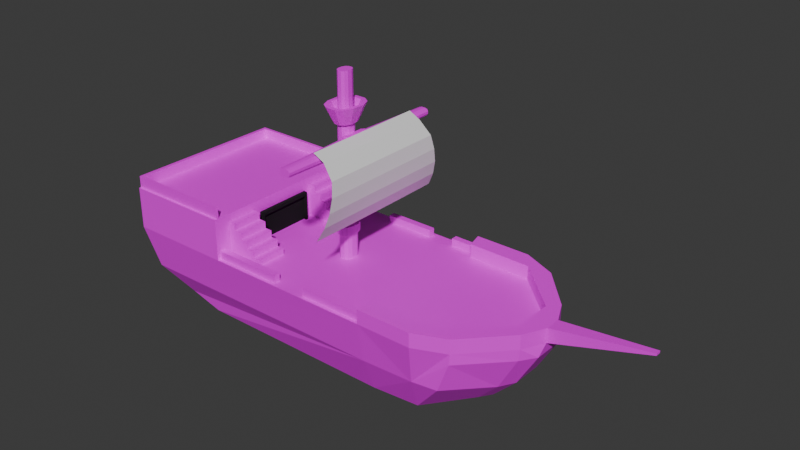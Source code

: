 # Source: navio_pequeno.blend  (saved by Blender 4.2.66; exported with 4.5.12 LTS)
import bpy
from mathutils import Matrix  # noqa: F401  (used for matrix-valued properties, if any)

bpy.ops.wm.read_factory_settings(use_empty=True)
scene = bpy.context.scene
scene.name = 'Scene'

# ---- collections
col_collection = bpy.data.collections.new('Collection'); scene.collection.children.link(col_collection)

# ---- images (referenced by path relative to the original .blend; pixels are not part of the script)
import os
ASSET_DIR = os.environ.get("B2B_ASSET_DIR", "")  # directory of the original .blend (textures are referenced by path, not embedded)
HERE = os.path.dirname(os.path.abspath(__file__))  # packed textures are extracted next to this script under _unpacked/

def load_image(name, relpath, width, height, colorspace="sRGB"):
    """Load a texture the original file referenced (path relative to the .blend, or extracted next to this script)."""
    p = next((c for c in (os.path.join(HERE, relpath), os.path.join(ASSET_DIR, relpath)) if relpath and os.path.exists(c)), "")
    if p:
        img = bpy.data.images.load(p, check_existing=True)
        img.name = name
    else:  # same state as the original file: an image datablock whose file is absent (Cycles renders it pink)
        img = bpy.data.images.new(name, width, height)
        img.source = "FILE"
        img.filepath = "//" + (relpath or name)
    img.colorspace_settings.name = colorspace
    return img
img_madeira = load_image('madeira', 'textures/navio.png', 1024, 1024, 'sRGB')

# ---- materials (node trees are filled in below, after node groups)
mat_madeira_001 = bpy.data.materials.new('madeira.001')
mat_madeira1 = bpy.data.materials.new('madeira1')
mat_preto = bpy.data.materials.new('preto')
mat_material = bpy.data.materials.new('Material')

# ---- material node trees
mat_madeira_001.use_nodes = True; mat_madeira_001.node_tree.nodes.clear()
_N = mat_madeira_001.node_tree.nodes; _L = mat_madeira_001.node_tree.links
n0 = _N.new('ShaderNodeBsdfPrincipled'); n0.name = 'Principled BSDF'; n0.location = (224, 260)
n1 = _N.new('ShaderNodeOutputMaterial'); n1.name = 'Material Output'; n1.location = (521, 182)
n2 = _N.new('ShaderNodeTexImage'); n2.name = 'Image Texture'; n2.location = (-248, 382)
n2.image = img_madeira
_L.new(n0.outputs[0], n1.inputs[0])
_L.new(n2.outputs[0], n0.inputs[0])
n1.is_active_output = True
mat_madeira1.use_nodes = True; mat_madeira1.node_tree.nodes.clear()
_N = mat_madeira1.node_tree.nodes; _L = mat_madeira1.node_tree.links
n0 = _N.new('ShaderNodeBsdfPrincipled'); n0.name = 'Principled BSDF'; n0.location = (224, 260)
n1 = _N.new('ShaderNodeOutputMaterial'); n1.name = 'Material Output'; n1.location = (521, 182)
n2 = _N.new('ShaderNodeTexImage'); n2.name = 'Image Texture.001'; n2.location = (-477, 286)
n2.image = img_madeira
_L.new(n0.outputs[0], n1.inputs[0])
_L.new(n2.outputs[0], n0.inputs[0])
n1.is_active_output = True
mat_preto.use_nodes = True; mat_preto.node_tree.nodes.clear()
_N = mat_preto.node_tree.nodes; _L = mat_preto.node_tree.links
n0 = _N.new('ShaderNodeBsdfPrincipled'); n0.name = 'Principled BSDF'; n0.location = (10, 300)
n0.inputs[0].default_value = (0.0, 0.0, 0.0, 1.0)
n0.inputs[2].default_value = 1.0
n1 = _N.new('ShaderNodeOutputMaterial'); n1.name = 'Material Output'; n1.location = (300, 300)
_L.new(n0.outputs[0], n1.inputs[0])
n1.is_active_output = True
mat_material.use_nodes = True; mat_material.node_tree.nodes.clear()
_N = mat_material.node_tree.nodes; _L = mat_material.node_tree.links
n0 = _N.new('ShaderNodeBsdfPrincipled'); n0.name = 'Principled BSDF'; n0.location = (10, 300)
n0.inputs[0].default_value = (0.8003, 0.5734, 0.3227, 1.0)
n0.inputs[2].default_value = 1.0
n1 = _N.new('ShaderNodeOutputMaterial'); n1.name = 'Material Output'; n1.location = (300, 300)
_L.new(n0.outputs[0], n1.inputs[0])
n1.is_active_output = True

# ---- world
world_world = bpy.data.worlds.new('World'); scene.world = world_world
world_world.use_nodes = True; world_world.node_tree.nodes.clear()
_N = world_world.node_tree.nodes; _L = world_world.node_tree.links
n0 = _N.new('ShaderNodeOutputWorld'); n0.name = 'World Output'; n0.location = (300, 300)
n1 = _N.new('ShaderNodeBackground'); n1.name = 'Background'; n1.location = (10, 300)
n1.inputs[0].default_value = (0.05088, 0.05088, 0.05088, 1.0)
_L.new(n1.outputs[0], n0.inputs[0])
n0.is_active_output = True
world_world.color = (0.05088, 0.05088, 0.05088)
world_world.sun_shadow_jitter_overblur = 0.0

# ---- meshes
me_plane_001 = bpy.data.meshes.new('Plane.001')
me_plane_001.from_pydata([(-1.627, -1.038, 0.02539), (0.3884, -1.038, 0.02539), (-1.627, 0.9615, 0.02539), (0.3884, 0.9615, 0.02539), (0.36, -0.756, -0.898), (0.36, 0.677, -0.898), (-1.627, 0.9615, 0.5141), (-1.627, -1.038, 0.5141), (-2.892, 0.9615, 0.5141), (-2.892, -1.038, 0.5141), (1.047, -1.038, 0.02539), (1.047, 0.9615, 0.02539), (0.8957, -0.7043, -0.9022), (0.3884, -1.038, 0.1931), (0.3884, 0.9615, 0.1931), (1.047, -1.038, 0.1931), (1.047, 0.9615, 0.1931), (-2.892, 0.9615, 0.01987), (-2.034, 0.677, -0.898), (-2.782, 0.8519, -0.4879), (-2.436, 0.677, -0.7903), (-2.034, -0.756, -0.898), (-2.892, -1.038, 0.01987), (-2.436, -0.756, -0.7903), (-2.782, -0.9296, -0.4879), (0.9192, 0.6061, -0.898), (-2.892, 0.7597, 0.5141), (-2.892, 0.362, 0.5141), (1.008, -0.4845, -0.9022), (1.037, 0.3863, -0.898), (0.4376, -0.8366, 0.1931), (0.4376, 0.7597, 0.1931), (1.188, -0.8273, 0.1931), (1.771, -0.2748, 0.1931), (1.771, 0.1979, 0.1931), (1.188, 0.7504, 0.1931), (1.877, -0.3911, 0.02539), (2.003, -0.1321, 0.02539), (2.003, 0.05522, 0.02539), (1.877, 0.3142, 0.02539), (1.877, -0.3911, 0.1931), (2.003, -0.1321, 0.1931), (2.003, 0.05522, 0.1931), (1.877, 0.3142, 0.1931), (3.103, -0.07002, 0.3183), (3.103, -0.006888, 0.3183), (3.103, -0.07002, 0.3433), (3.103, -0.006888, 0.3433), (1.861, -0.3911, -0.1101), (1.977, -0.2154, -0.1101), (1.977, 0.1385, -0.1101), (1.861, 0.3142, -0.1101), (1.645, 0.3142, -0.5042), (1.745, 0.1385, -0.5042), (1.745, -0.2154, -0.5042), (1.645, -0.3911, -0.5042), (1.369, 0.2411, -0.7934), (1.459, 0.1053, -0.7932), (1.459, -0.1837, -0.7932), (1.369, -0.3196, -0.7934), (1.094, 0.1741, -0.898), (1.094, -0.2532, -0.898), (0.3884, 0.9615, 0.02539), (1.416, -0.8814, 0.02539), (1.416, -0.8814, 0.1931), (1.406, -0.8848, -0.1001), (1.27, -0.8742, -0.4591), (1.45, 0.7844, 0.02539), (1.45, 0.7844, 0.1931), (1.441, 0.7847, -0.1011), (1.299, 0.7757, -0.4638), (0.3884, 0.9615, 0.02539), (-1.627, -1.009, 0.5114), (-1.627, -0.9819, 0.5114), (-2.892, -0.987, 0.5141), (-2.892, -1.013, 0.5141), (-1.627, -0.982, 0.6475), (-1.627, -1.009, 0.6475), (-2.892, -0.987, 0.6502), (-2.892, -1.013, 0.6502), (-1.627, 0.9357, 0.5141), (-2.892, 0.9357, 0.5141), (-2.892, 0.9244, 0.5141), (-2.892, 0.902, 0.5141), (-1.627, 0.902, 0.5118), (-1.627, 0.9336, 0.6328), (-2.892, 0.9336, 0.6328), (-2.892, 0.8998, 0.6328), (-1.627, 0.8998, 0.6305), (-2.849, -0.9868, 0.514), (-2.849, -0.9868, 0.6501), (-2.849, 0.902, 0.5141), (-2.849, 0.8998, 0.6327), (0.4376, -0.8366, 0.03242), (0.4376, 0.7597, 0.03242), (1.188, -0.8273, 0.03242), (1.771, -0.2748, 0.03242), (1.771, 0.1979, 0.03242), (1.188, 0.7504, 0.03242), (0.3804, -0.9382, -0.4626), (0.9806, -0.9169, -0.4588), (0.9927, 0.8226, -0.4596), (0.3804, 0.8611, -0.462)], [], [(62, 102, 101, 11, 3), (4, 99, 100, 12), (0, 1, 99, 24, 22), (17, 8, 26, 27, 74, 75, 9, 22), (10, 1, 13, 15), (32, 33, 34, 35, 31, 14, 16, 68, 43, 42, 47, 46, 41, 40, 64, 15, 13, 30), (12, 100, 66), (94, 3, 14, 31), (3, 11, 16, 14), (67, 39, 43, 68), (11, 101, 70, 69, 67), (10, 15, 64, 63), (4, 5, 18, 21), (69, 51, 39, 67), (56, 25, 29), (59, 58, 61, 28), (58, 57, 60, 61), (57, 56, 29, 60), (12, 59, 28), (55, 54, 58, 59), (54, 53, 57, 58), (53, 52, 56, 57), (63, 36, 48, 65), (48, 49, 54, 55), (49, 50, 53, 54), (50, 51, 52, 53), (20, 23, 21, 18), (19, 24, 23, 20), (17, 22, 24, 19), (16, 11, 67, 68), (44, 37, 41, 46), (38, 37, 44, 45), (40, 41, 37, 36), (43, 39, 38, 42), (45, 47, 42, 38), (45, 44, 46, 47), (36, 37, 49, 48), (37, 38, 50, 49), (38, 39, 51, 50), (1, 93, 30, 13), (32, 30, 93, 95), (34, 33, 96, 97), (4, 12, 28, 61, 60, 29, 25, 5), (2, 17, 19, 102, 62), (2, 62, 3, 71), (64, 40, 36, 63), (65, 48, 55, 66), (66, 55, 59, 12), (70, 52, 51, 69), (25, 56, 52, 70), (77, 79, 78, 90, 76), (72, 77, 76, 73), (0, 7, 72, 73, 84, 80, 6, 2), (82, 81, 86, 87, 83), (89, 74, 27, 83, 91), (75, 74, 78, 79), (9, 75, 72, 7), (89, 73, 76, 90), (26, 8, 81, 82), (80, 84, 88, 85), (27, 26, 82, 83), (8, 6, 80, 81), (85, 88, 92, 87, 86), (81, 80, 85, 86), (91, 83, 87, 92), (84, 91, 92, 88), (74, 89, 90, 78), (78, 87, 83, 26, 27, 74), (91, 89, 90, 92), (90, 92, 87, 78), (35, 34, 97, 98), (33, 32, 95, 96), (31, 35, 98, 94), (72, 75, 79, 77), (22, 9, 7, 0), (17, 2, 6, 8), (100, 99, 1, 10), (66, 100, 10, 63, 65), (24, 99, 4, 21, 23), (101, 102, 5, 25), (102, 19, 20, 18, 5), (70, 101, 25), (84, 73, 89, 91), (0, 2, 71, 3, 94, 98, 97, 96, 95, 93, 1)])
me_plane_001.polygons.foreach_set('material_index', [0, 0, 0, 0, 0, 1, 0, 0, 0, 0, 0, 0, 0, 0, 0, 0, 0, 0, 0, 0, 0, 0, 0, 0, 0, 0, 0, 0, 0, 0, 1, 1, 0, 0, 1, 0, 0, 0, 0, 0, 0, 0, 0, 0, 0, 0, 0, 0, 0, 0, 0, 0, 1, 0, 0, 0, 1, 0, 0, 0, 0, 1, 0, 0, 0, 0, 0, 0, 0, 0, 0, 0, 0, 0, 0, 0, 0, 0, 0, 0, 0, 0, 1, 1])
_uv = me_plane_001.uv_layers.new(name='UVMap')
_uv.uv.foreach_set('vector', [0.4266, 0.09919, 0.3807, 0.09957, 0.3806, 0.04282, 0.4268, 0.03846, 0.4266, 0.09919, 0.603, 0.09727, 0.5608, 0.09629, 0.5605, 0.04076, 0.6039, 0.04752, 0.5155, 0.2819, 0.5148, 0.09592, 0.5608, 0.09629, 0.5644, 0.3881, 0.5165, 0.3987, 0.05829, 0.8218, 0.01258, 0.8218, 0.01258, 0.8031, 0.01258, 0.7664, 0.01258, 0.6416, 0.01258, 0.6392, 0.01258, 0.6368, 0.05829, 0.6368, 0.5146, 0.03517, 0.5148, 0.09592, 0.4994, 0.09583, 0.4992, 0.03509, 0.1655, 0.5628, 0.1144, 0.5089, 0.07064, 0.5089, 0.01953, 0.5628, 0.01867, 0.6323, 2.075e-07, 0.6368, -3.686e-08, 0.5759, 0.01639, 0.5386, 0.05988, 0.4991, 0.08384, 0.4874, 0.08961, 0.3857, 0.09545, 0.3857, 0.1012, 0.4874, 0.1251, 0.4991, 0.1705, 0.5417, 0.185, 0.5759, 0.185, 0.6368, 0.1663, 0.6323, 0.6039, 0.04752, 0.5605, 0.04076, 0.561, 0.01378, 0.4366, 0.9604, 0.4361, 0.9417, 0.4516, 0.9417, 0.4515, 0.9604, 0.4266, 0.09919, 0.4268, 0.03846, 0.4422, 0.03836, 0.442, 0.09909, 0.4893, 0.7903, 0.4869, 0.8338, 0.4715, 0.8338, 0.4738, 0.7903, 0.4268, 0.03846, 0.3806, 0.04282, 0.3797, 0.01425, 0.4131, 0.0009577, 0.4247, 9.985e-05, 0.5146, 0.03517, 0.4992, 0.03509, 0.5011, -1.163e-09, 0.5165, 8.308e-05, 0.01092, 0.1324, 0.1435, 0.1324, 0.1435, 0.3507, 0.01093, 0.3507, 0.501, 0.7902, 0.4995, 0.8338, 0.4869, 0.8338, 0.4893, 0.7903, 0.1032, 0.0388, 0.1369, 0.08146, 0.1166, 0.07071, 0.05129, 0.0388, 0.06387, 0.03057, 0.05744, 0.06555, 0.03604, 0.07342, 0.06387, 0.03057, 0.0906, 0.03057, 0.09696, 0.06555, 0.05744, 0.06555, 0.0906, 0.03057, 0.1032, 0.0388, 0.1166, 0.07071, 0.09696, 0.06555, 0.01571, 0.08367, 0.05129, 0.0388, 0.03604, 0.07342, 0.04468, 0.009123, 0.06094, -1.933e-08, 0.06387, 0.03057, 0.05129, 0.0388, 0.06094, -1.933e-08, 0.09367, -3.723e-09, 0.0906, 0.03057, 0.06387, 0.03057, 0.09367, -3.723e-09, 0.1099, 0.009123, 0.1032, 0.0388, 0.0906, 0.03057, 0.4894, 0.9443, 0.4869, 0.899, 0.4995, 0.899, 0.5011, 0.9447, 0.4995, 0.899, 0.4989, 0.8827, 0.5366, 0.8827, 0.5371, 0.899, 0.4989, 0.8827, 0.4989, 0.85, 0.5366, 0.85, 0.5366, 0.8827, 0.4989, 0.85, 0.4995, 0.8338, 0.5371, 0.8338, 0.5366, 0.85, 0.1435, 0.3857, 0.01093, 0.3857, 0.01093, 0.3507, 0.1435, 0.3507, 0.1055, 0.8117, 0.1055, 0.6469, 0.1343, 0.6629, 0.1343, 0.7955, 0.05829, 0.8218, 0.05829, 0.6368, 0.1055, 0.6469, 0.1055, 0.8117, 0.4422, 0.03836, 0.4268, 0.03846, 0.4247, 9.985e-05, 0.44, 8.203e-10, 0.7388, 0.5636, 0.7388, 0.669, 0.7239, 0.6651, 0.7365, 0.563, 0.2029, 0.6359, 0.1856, 0.6359, 0.1913, 0.531, 0.1971, 0.531, 0.4715, 0.899, 0.4708, 0.875, 0.4863, 0.875, 0.4869, 0.899, 0.4715, 0.8338, 0.4869, 0.8338, 0.4863, 0.8577, 0.4708, 0.8577, 0.7239, 0.6696, 0.7261, 0.669, 0.7388, 0.7711, 0.7239, 0.775, 0.2041, 0.518, 0.2041, 0.5238, 0.2018, 0.5238, 0.2018, 0.518, 0.4869, 0.899, 0.4863, 0.875, 0.4989, 0.8827, 0.4995, 0.899, 0.4863, 0.875, 0.4863, 0.8577, 0.4989, 0.85, 0.4989, 0.8827, 0.4863, 0.8577, 0.4869, 0.8338, 0.4995, 0.8338, 0.4989, 0.85, 0.4516, 0.9604, 0.4521, 0.9417, 0.467, 0.9417, 0.4671, 0.9604, 0.9786, 0.2408, 0.9786, 0.31, 0.9639, 0.3102, 0.9639, 0.241, 0.187, 0.4799, 0.187, 0.4362, 0.2018, 0.4362, 0.2018, 0.4799, 0.01092, 0.1324, 0.01571, 0.08367, 0.03604, 0.07342, 0.05744, 0.06555, 0.09696, 0.06555, 0.1166, 0.07071, 0.1369, 0.08146, 0.1435, 0.1324, 0.426, 0.2851, 0.4251, 0.4019, 0.3772, 0.3913, 0.3807, 0.09957, 0.4266, 0.09919, 0.2144, 0.3143, 0.2144, 0.3143, 0.2144, 0.3143, 0.2144, 0.3143, 0.474, 0.9443, 0.4715, 0.899, 0.4869, 0.899, 0.4894, 0.9443, 0.5011, 0.9447, 0.4995, 0.899, 0.5371, 0.899, 0.535, 0.9437, 7.414e-09, 0.0426, 0.04468, 0.009123, 0.05129, 0.0388, 0.01571, 0.08367, 0.5353, 0.7911, 0.5371, 0.8338, 0.4995, 0.8338, 0.501, 0.7902, 0.1369, 0.08146, 0.1032, 0.0388, 0.1099, 0.009123, 0.1526, 0.04002, 0.7452, 0.6801, 0.7452, 0.7971, 0.7428, 0.7971, 0.7428, 0.7931, 0.7427, 0.6801, 0.9596, 0.3727, 0.9721, 0.3727, 0.9721, 0.3753, 0.9596, 0.3753, 0.9147, 0.37, 0.9598, 0.37, 0.9596, 0.3727, 0.9596, 0.3753, 0.9596, 0.5495, 0.9598, 0.5527, 0.9598, 0.555, 0.9147, 0.555, 0.01258, 0.8184, 0.01258, 0.8194, 0.001609, 0.8192, 0.001609, 0.8161, 0.01258, 0.8163, 0.9293, 0.5631, 0.9333, 0.563, 0.9333, 0.6878, 0.9333, 0.7378, 0.9293, 0.7378, 0.01258, 0.6392, 0.01258, 0.6416, 1.185e-09, 0.6416, 1.367e-09, 0.6392, 0.7454, 0.6801, 0.743, 0.6801, 0.7427, 0.563, 0.7454, 0.563, 0.5908, 0.6284, 0.5908, 0.5157, 0.6032, 0.5156, 0.6032, 0.6283, 0.2144, 0.3143, 0.2144, 0.3143, 0.2144, 0.3143, 0.2144, 0.3143, 0.9598, 0.5527, 0.9596, 0.5495, 0.9706, 0.5493, 0.9708, 0.5525, 0.01258, 0.7664, 0.01258, 0.8031, 0.01258, 0.8184, 0.01258, 0.8163, 0.2148, 0.8612, 0.2148, 0.7442, 0.2172, 0.7442, 0.2172, 0.8612, 0.2145, 0.3143, 0.2176, 0.3143, 0.2176, 0.4274, 0.2176, 0.4313, 0.2145, 0.4313, 0.5908, 0.7493, 0.5908, 0.6325, 0.6016, 0.6324, 0.6016, 0.7492, 0.4685, 0.6895, 0.4685, 0.6935, 0.4576, 0.6934, 0.4576, 0.6894, 0.4685, 0.5767, 0.4685, 0.6895, 0.4576, 0.6894, 0.4576, 0.5766, 0.5908, 0.6324, 0.5908, 0.6284, 0.6032, 0.6283, 0.6032, 0.6323, 0.2018, 0.489, 0.2034, 0.3145, 0.2144, 0.3143, 0.2144, 0.3275, 0.2144, 0.3643, 0.2144, 0.489, 0.4702, 0.4019, 0.4702, 0.5766, 0.4576, 0.5766, 0.4592, 0.4021, 0.7427, 0.5631, 0.7427, 0.7376, 0.7388, 0.7376, 0.7388, 0.563, 0.1856, 0.531, 0.187, 0.4799, 0.2018, 0.4799, 0.2004, 0.531, 0.187, 0.4362, 0.1856, 0.3851, 0.2004, 0.3851, 0.2018, 0.4362, 0.9639, 0.2407, 0.9639, 0.1715, 0.9786, 0.1716, 0.9786, 0.2408, 0.6032, 0.3988, 0.6032, 0.5156, 0.5908, 0.5155, 0.5908, 0.3987, 0.5165, 0.3987, 0.4712, 0.3985, 0.4708, 0.2817, 0.5155, 0.2819, 0.4251, 0.4019, 0.426, 0.2851, 0.4708, 0.2848, 0.4704, 0.4016, 0.5605, 0.04076, 0.5608, 0.09629, 0.5148, 0.09592, 0.5146, 0.03517, 0.561, 0.01378, 0.5605, 0.04076, 0.5146, 0.03517, 0.5165, 8.308e-05, 0.5279, 0.001148, 0.5644, 0.3881, 0.5608, 0.09629, 0.603, 0.09727, 0.6039, 0.3183, 0.5942, 0.3553, 0.3806, 0.04282, 0.3807, 0.09957, 0.3384, 0.1005, 0.3376, 0.04847, 0.3807, 0.09957, 0.3772, 0.3913, 0.3474, 0.3585, 0.3376, 0.3215, 0.3384, 0.1005, 0.3797, 0.01425, 0.3806, 0.04282, 0.3376, 0.04847, 0.8162, 0.7378, 0.8162, 0.5635, 0.9293, 0.5631, 0.9293, 0.7378, 0.3376, 0.3143, 0.1526, 0.3143, 0.1526, 0.1279, 0.1526, 0.1279, 0.1713, 0.1233, 0.1721, 0.05393, 0.2233, 1.841e-08, 0.267, 1.794e-07, 0.3181, 0.05393, 0.319, 0.1233, 0.3376, 0.1279])
_ca = me_plane_001.color_attributes.new('Attribute', 'BYTE_COLOR', 'CORNER')
_ca.data.foreach_set('color', [1.0, 1.0, 1.0, 1.0, 1.0, 1.0, 1.0, 1.0, 1.0, 1.0, 1.0, 1.0, 1.0, 1.0, 1.0, 1.0, 1.0, 1.0, 1.0, 1.0, 1.0, 1.0, 1.0, 1.0, 1.0, 1.0, 1.0, 1.0, 1.0, 1.0, 1.0, 1.0, 1.0, 1.0, 1.0, 1.0, 1.0, 1.0, 1.0, 1.0, 1.0, 1.0, 1.0, 1.0, 1.0, 1.0, 1.0, 1.0, 1.0, 1.0, 1.0, 1.0, 1.0, 1.0, 1.0, 1.0, 1.0, 1.0, 1.0, 1.0, 1.0, 1.0, 1.0, 1.0, 1.0, 1.0, 1.0, 1.0, 1.0, 1.0, 1.0, 1.0, 1.0, 1.0, 1.0, 1.0, 1.0, 1.0, 1.0, 1.0, 1.0, 1.0, 1.0, 1.0, 1.0, 1.0, 1.0, 1.0, 1.0, 1.0, 1.0, 1.0, 1.0, 1.0, 1.0, 1.0, 1.0, 1.0, 1.0, 1.0, 1.0, 1.0, 1.0, 1.0, 1.0, 1.0, 1.0, 1.0, 1.0, 1.0, 1.0, 1.0, 1.0, 1.0, 1.0, 1.0, 1.0, 1.0, 1.0, 1.0, 1.0, 1.0, 1.0, 1.0, 1.0, 1.0, 1.0, 1.0, 1.0, 1.0, 1.0, 1.0, 1.0, 1.0, 1.0, 1.0, 1.0, 1.0, 1.0, 1.0, 1.0, 1.0, 1.0, 1.0, 1.0, 1.0, 1.0, 1.0, 1.0, 1.0, 1.0, 1.0, 1.0, 1.0, 1.0, 1.0, 1.0, 1.0, 1.0, 1.0, 1.0, 1.0, 1.0, 1.0, 1.0, 1.0, 1.0, 1.0, 1.0, 1.0, 1.0, 1.0, 1.0, 1.0, 1.0, 1.0, 1.0, 1.0, 1.0, 1.0, 1.0, 1.0, 1.0, 1.0, 1.0, 1.0, 1.0, 1.0, 1.0, 1.0, 1.0, 1.0, 1.0, 1.0, 1.0, 1.0, 1.0, 1.0, 1.0, 1.0, 1.0, 1.0, 1.0, 1.0, 1.0, 1.0, 1.0, 1.0, 1.0, 1.0, 1.0, 1.0, 1.0, 1.0, 1.0, 1.0, 1.0, 1.0, 1.0, 1.0, 1.0, 1.0, 1.0, 1.0, 1.0, 1.0, 1.0, 1.0, 1.0, 1.0, 1.0, 1.0, 1.0, 1.0, 1.0, 1.0, 1.0, 1.0, 1.0, 1.0, 1.0, 1.0, 1.0, 1.0, 1.0, 1.0, 1.0, 1.0, 1.0, 1.0, 1.0, 1.0, 1.0, 1.0, 1.0, 1.0, 1.0, 1.0, 1.0, 1.0, 1.0, 1.0, 1.0, 1.0, 1.0, 1.0, 1.0, 1.0, 1.0, 1.0, 1.0, 1.0, 1.0, 1.0, 1.0, 1.0, 1.0, 1.0, 1.0, 1.0, 1.0, 1.0, 1.0, 1.0, 1.0, 1.0, 1.0, 1.0, 1.0, 1.0, 1.0, 1.0, 1.0, 1.0, 1.0, 1.0, 1.0, 1.0, 1.0, 1.0, 1.0, 1.0, 1.0, 1.0, 1.0, 1.0, 1.0, 1.0, 1.0, 1.0, 1.0, 1.0, 1.0, 1.0, 1.0, 1.0, 1.0, 1.0, 1.0, 1.0, 1.0, 1.0, 1.0, 1.0, 1.0, 1.0, 1.0, 1.0, 1.0, 1.0, 1.0, 1.0, 1.0, 1.0, 1.0, 1.0, 1.0, 1.0, 1.0, 1.0, 1.0, 1.0, 1.0, 1.0, 1.0, 1.0, 1.0, 1.0, 1.0, 1.0, 1.0, 1.0, 1.0, 1.0, 1.0, 1.0, 1.0, 1.0, 1.0, 1.0, 1.0, 1.0, 1.0, 1.0, 1.0, 1.0, 1.0, 1.0, 1.0, 1.0, 1.0, 1.0, 1.0, 1.0, 1.0, 1.0, 1.0, 1.0, 1.0, 1.0, 1.0, 1.0, 1.0, 1.0, 1.0, 1.0, 1.0, 1.0, 1.0, 1.0, 1.0, 1.0, 1.0, 1.0, 1.0, 1.0, 1.0, 1.0, 1.0, 1.0, 1.0, 1.0, 1.0, 1.0, 1.0, 1.0, 1.0, 1.0, 1.0, 1.0, 1.0, 1.0, 1.0, 1.0, 1.0, 1.0, 1.0, 1.0, 1.0, 1.0, 1.0, 1.0, 1.0, 1.0, 1.0, 1.0, 1.0, 1.0, 1.0, 1.0, 1.0, 1.0, 1.0, 1.0, 1.0, 1.0, 1.0, 1.0, 1.0, 1.0, 1.0, 1.0, 1.0, 1.0, 1.0, 1.0, 1.0, 1.0, 1.0, 1.0, 1.0, 1.0, 1.0, 1.0, 1.0, 1.0, 1.0, 1.0, 1.0, 1.0, 1.0, 1.0, 1.0, 1.0, 1.0, 1.0, 1.0, 1.0, 1.0, 1.0, 1.0, 1.0, 1.0, 1.0, 1.0, 1.0, 1.0, 1.0, 1.0, 1.0, 1.0, 1.0, 1.0, 1.0, 1.0, 1.0, 1.0, 1.0, 1.0, 1.0, 1.0, 1.0, 1.0, 1.0, 1.0, 1.0, 1.0, 1.0, 1.0, 1.0, 1.0, 1.0, 1.0, 1.0, 1.0, 1.0, 1.0, 1.0, 1.0, 1.0, 1.0, 1.0, 1.0, 1.0, 1.0, 1.0, 1.0, 1.0, 1.0, 1.0, 1.0, 1.0, 1.0, 1.0, 1.0, 1.0, 1.0, 1.0, 1.0, 1.0, 1.0, 1.0, 1.0, 1.0, 1.0, 1.0, 1.0, 1.0, 1.0, 1.0, 1.0, 1.0, 1.0, 1.0, 1.0, 1.0, 1.0, 1.0, 1.0, 1.0, 1.0, 1.0, 1.0, 1.0, 1.0, 1.0, 1.0, 1.0, 1.0, 1.0, 1.0, 1.0, 1.0, 1.0, 1.0, 1.0, 1.0, 1.0, 1.0, 1.0, 1.0, 1.0, 1.0, 1.0, 1.0, 1.0, 1.0, 1.0, 1.0, 1.0, 1.0, 1.0, 1.0, 1.0, 1.0, 1.0, 1.0, 1.0, 1.0, 1.0, 1.0, 1.0, 1.0, 1.0, 1.0, 1.0, 1.0, 1.0, 1.0, 1.0, 1.0, 1.0, 1.0, 1.0, 1.0, 1.0, 1.0, 1.0, 1.0, 1.0, 1.0, 1.0, 1.0, 1.0, 1.0, 1.0, 1.0, 1.0, 1.0, 1.0, 1.0, 1.0, 1.0, 1.0, 1.0, 1.0, 1.0, 1.0, 1.0, 1.0, 1.0, 1.0, 1.0, 1.0, 1.0, 1.0, 1.0, 1.0, 1.0, 1.0, 1.0, 1.0, 1.0, 1.0, 1.0, 1.0, 1.0, 1.0, 1.0, 1.0, 1.0, 1.0, 1.0, 1.0, 1.0, 1.0, 1.0, 1.0, 1.0, 1.0, 1.0, 1.0, 1.0, 1.0, 1.0, 1.0, 1.0, 1.0, 1.0, 1.0, 1.0, 1.0, 1.0, 1.0, 1.0, 1.0, 1.0, 1.0, 1.0, 1.0, 1.0, 1.0, 1.0, 1.0, 1.0, 1.0, 1.0, 1.0, 1.0, 1.0, 1.0, 1.0, 1.0, 1.0, 1.0, 1.0, 1.0, 1.0, 1.0, 1.0, 1.0, 1.0, 1.0, 1.0, 1.0, 1.0, 1.0, 1.0, 1.0, 1.0, 1.0, 1.0, 1.0, 1.0, 1.0, 1.0, 1.0, 1.0, 1.0, 1.0, 1.0, 1.0, 1.0, 1.0, 1.0, 1.0, 1.0, 1.0, 1.0, 1.0, 1.0, 1.0, 1.0, 1.0, 1.0, 1.0, 1.0, 1.0, 1.0, 1.0, 1.0, 1.0, 1.0, 1.0, 1.0, 1.0, 1.0, 1.0, 1.0, 1.0, 1.0, 1.0, 1.0, 1.0, 1.0, 1.0, 1.0, 1.0, 1.0, 1.0, 1.0, 1.0, 1.0, 1.0, 1.0, 1.0, 1.0, 1.0, 1.0, 1.0, 1.0, 1.0, 1.0, 1.0, 1.0, 1.0, 1.0, 1.0, 1.0, 1.0, 1.0, 1.0, 1.0, 1.0, 1.0, 1.0, 1.0, 1.0, 1.0, 1.0, 1.0, 1.0, 1.0, 1.0, 1.0, 1.0, 1.0, 1.0, 1.0, 1.0, 1.0, 1.0, 1.0, 1.0, 1.0, 1.0, 1.0, 1.0, 1.0, 1.0, 1.0, 1.0, 1.0, 1.0, 1.0, 1.0, 1.0, 1.0, 1.0, 1.0, 1.0, 1.0, 1.0, 1.0, 1.0, 1.0, 1.0, 1.0, 1.0, 1.0, 1.0, 1.0, 1.0, 1.0, 1.0, 1.0, 1.0, 1.0, 1.0, 1.0, 1.0, 1.0, 1.0, 1.0, 1.0, 1.0, 1.0, 1.0, 1.0, 1.0, 1.0, 1.0, 1.0, 1.0, 1.0, 1.0, 1.0, 1.0, 1.0, 1.0, 1.0, 1.0, 1.0, 1.0, 1.0, 1.0, 1.0, 1.0, 1.0, 1.0, 1.0, 1.0, 1.0, 1.0, 1.0, 1.0, 1.0, 1.0, 1.0, 1.0, 1.0, 1.0, 1.0, 1.0, 1.0, 1.0, 1.0, 1.0, 1.0, 1.0, 1.0, 1.0, 1.0, 1.0, 1.0, 1.0, 1.0, 1.0, 1.0, 1.0, 1.0, 1.0, 1.0, 1.0, 1.0, 1.0, 1.0, 1.0, 1.0, 1.0, 1.0, 1.0, 1.0, 1.0, 1.0, 1.0, 1.0, 1.0, 1.0, 1.0, 1.0, 1.0, 1.0, 1.0, 1.0, 1.0, 1.0, 1.0, 1.0, 1.0, 1.0, 1.0, 1.0, 1.0, 1.0, 1.0, 1.0, 1.0, 1.0, 1.0, 1.0, 1.0, 1.0, 1.0, 1.0, 1.0, 1.0, 1.0, 1.0, 1.0, 1.0, 1.0, 1.0, 1.0, 1.0, 1.0, 1.0, 1.0, 1.0, 1.0, 1.0, 1.0, 1.0, 1.0, 1.0, 1.0, 1.0, 1.0, 1.0, 1.0, 1.0, 1.0, 1.0, 1.0, 1.0, 1.0, 1.0, 1.0, 1.0, 1.0, 1.0, 1.0, 1.0, 1.0, 1.0, 1.0, 1.0, 1.0, 1.0, 1.0, 1.0, 1.0, 1.0, 1.0, 1.0, 1.0, 1.0, 1.0, 1.0, 1.0, 1.0, 1.0, 1.0, 1.0, 1.0, 1.0, 1.0, 1.0, 1.0, 1.0, 1.0, 1.0, 1.0, 1.0, 1.0, 1.0, 1.0, 1.0, 1.0, 1.0, 1.0, 1.0, 1.0, 1.0, 1.0, 1.0, 1.0, 1.0, 1.0, 1.0, 1.0, 1.0, 1.0, 1.0, 1.0, 1.0, 1.0, 1.0, 1.0, 1.0, 1.0, 1.0, 1.0, 1.0, 1.0, 1.0, 1.0, 1.0, 1.0, 1.0, 1.0, 1.0, 1.0, 1.0, 1.0, 1.0, 1.0, 1.0, 1.0, 1.0, 1.0, 1.0, 1.0, 1.0, 1.0, 1.0, 1.0, 1.0, 1.0, 1.0, 1.0, 1.0, 1.0, 1.0, 1.0, 1.0, 1.0, 1.0, 1.0, 1.0, 1.0, 1.0, 1.0, 1.0, 1.0, 1.0, 1.0, 1.0, 1.0, 1.0, 1.0, 1.0, 1.0, 1.0, 1.0, 1.0, 1.0, 1.0, 1.0, 1.0, 1.0, 1.0, 1.0, 1.0, 1.0, 1.0, 1.0, 1.0, 1.0, 1.0, 1.0, 1.0, 1.0, 1.0, 1.0, 1.0, 1.0, 1.0, 1.0, 1.0, 1.0, 1.0, 1.0, 1.0, 1.0, 1.0, 1.0, 1.0, 1.0, 1.0, 1.0, 1.0, 1.0, 1.0, 1.0, 1.0, 1.0, 1.0, 1.0, 1.0, 1.0, 1.0, 1.0, 1.0, 1.0, 1.0, 1.0, 1.0, 1.0, 1.0, 1.0, 1.0, 1.0, 1.0, 1.0, 1.0, 1.0, 1.0, 1.0, 1.0, 1.0, 1.0, 1.0, 1.0, 1.0, 1.0, 1.0, 1.0, 1.0, 1.0, 1.0, 1.0, 1.0, 1.0, 1.0, 1.0, 1.0, 1.0, 1.0, 1.0, 1.0, 1.0, 1.0, 1.0, 1.0, 1.0, 1.0, 1.0, 1.0, 1.0, 1.0, 1.0, 1.0, 1.0, 1.0, 1.0, 1.0, 1.0, 1.0, 1.0, 1.0, 1.0, 1.0, 1.0, 1.0, 1.0, 1.0, 1.0, 1.0, 1.0, 1.0, 1.0, 1.0, 1.0, 1.0, 1.0, 1.0, 1.0, 1.0, 1.0, 1.0, 1.0, 1.0, 1.0, 1.0, 1.0, 1.0, 1.0, 1.0, 1.0, 1.0, 1.0, 1.0, 1.0, 1.0, 1.0, 1.0, 1.0, 1.0, 1.0, 1.0, 1.0, 1.0, 1.0, 1.0, 1.0, 1.0, 1.0, 1.0, 1.0, 1.0, 1.0, 1.0, 1.0, 1.0, 1.0, 1.0, 1.0, 1.0, 1.0, 1.0, 1.0, 1.0, 1.0, 1.0, 1.0, 1.0, 1.0, 1.0, 1.0, 1.0, 1.0, 1.0, 1.0, 1.0, 1.0, 1.0, 1.0, 1.0, 1.0, 1.0, 1.0, 1.0, 1.0, 1.0, 1.0, 1.0, 1.0, 1.0, 1.0, 1.0, 1.0, 1.0, 1.0, 1.0, 1.0, 1.0, 1.0, 1.0, 1.0, 1.0, 1.0, 1.0, 1.0, 1.0, 1.0, 1.0, 1.0, 1.0, 1.0, 1.0, 1.0, 1.0, 1.0, 1.0, 1.0, 1.0, 1.0, 1.0, 1.0, 1.0, 1.0, 1.0, 1.0, 1.0, 1.0, 1.0, 1.0, 1.0, 1.0, 1.0, 1.0, 1.0, 1.0, 1.0, 1.0, 1.0, 1.0, 1.0, 1.0, 1.0, 1.0, 1.0, 1.0, 1.0, 1.0, 1.0, 1.0, 1.0, 1.0, 1.0, 1.0, 1.0, 1.0, 1.0, 1.0, 1.0, 1.0, 1.0, 1.0, 1.0, 1.0, 1.0, 1.0, 1.0, 1.0, 1.0, 1.0, 1.0, 1.0, 1.0, 1.0, 1.0, 1.0, 1.0, 1.0, 1.0, 1.0, 1.0, 1.0, 1.0, 1.0, 1.0, 1.0, 1.0, 1.0, 1.0, 1.0, 1.0, 1.0, 1.0, 1.0, 1.0, 1.0, 1.0, 1.0, 1.0, 1.0, 1.0, 1.0, 1.0, 1.0, 1.0, 1.0, 1.0, 1.0, 1.0, 1.0, 1.0, 1.0, 1.0, 1.0, 1.0, 1.0, 1.0, 1.0, 1.0, 1.0, 1.0, 1.0, 1.0, 1.0, 1.0, 1.0, 1.0, 1.0, 1.0, 1.0, 1.0, 1.0, 1.0, 1.0, 1.0, 1.0, 1.0, 1.0, 1.0, 1.0, 1.0, 1.0, 1.0, 1.0, 1.0, 1.0, 1.0, 1.0, 1.0, 1.0, 1.0, 1.0, 1.0, 1.0, 1.0, 1.0, 1.0, 1.0, 1.0, 1.0, 1.0, 1.0, 1.0, 1.0, 1.0, 1.0, 1.0, 1.0, 1.0, 1.0, 1.0, 1.0, 1.0, 1.0, 1.0, 1.0, 1.0, 1.0, 1.0, 1.0, 1.0, 1.0, 1.0, 1.0, 1.0, 1.0, 1.0, 1.0, 1.0, 1.0, 1.0, 1.0, 1.0, 1.0, 1.0, 1.0, 1.0, 1.0, 1.0, 1.0, 1.0, 1.0, 1.0, 1.0, 1.0, 1.0, 1.0, 1.0, 1.0, 1.0, 1.0, 1.0, 1.0, 1.0])
me_plane_001.materials.append(mat_madeira_001)
me_plane_001.materials.append(mat_madeira_001)
me_plane_001.update()
me_plane_005 = bpy.data.meshes.new('Plane.005')
me_plane_005.from_pydata([(-0.1741, -0.1834, -0.1574), (0.2672, -0.1834, -0.1574), (0.2672, -0.1834, -0.07633), (0.1789, -0.1834, -0.07633), (0.1789, -0.1834, 0.004749), (0.09065, -0.1834, 0.004749), (0.09065, -0.1834, 0.08582), (0.002385, -0.1834, 0.08582), (0.002385, -0.1834, 0.1669), (-0.08588, -0.1834, 0.1669), (-0.08588, -0.1834, 0.248), (-0.1741, -0.1834, 0.248), (-0.1741, -0.1834, -0.1574), (0.2672, 0.1834, -0.07633), (0.2672, 0.1834, -0.1574), (0.1789, 0.1834, -0.07633), (0.1789, 0.1834, 0.004749), (0.09065, 0.1834, 0.004749), (0.09065, 0.1834, 0.08582), (0.002385, 0.1834, 0.08582), (0.002385, 0.1834, 0.1669), (-0.08588, 0.1834, 0.1669), (-0.08588, 0.1834, 0.248), (-0.1741, 0.1834, 0.248), (-0.1741, 0.1834, -0.1574)], [(0, 12)], [(5, 6, 18, 17), (13, 15, 16, 17, 18, 19, 20, 21, 22, 23, 24, 14), (4, 5, 17, 16), (3, 4, 16, 15), (12, 1, 14, 24), (2, 3, 15, 13), (10, 11, 23, 22), (1, 2, 13, 14), (9, 10, 22, 21), (8, 9, 21, 20), (7, 8, 20, 19), (11, 12, 24, 23), (6, 7, 19, 18), (2, 1, 12, 11, 10, 9, 8, 7, 6, 5, 4, 3)])
_uv = me_plane_005.uv_layers.new(name='UVMap')
_uv.uv.foreach_set('vector', [0.745, 0.9512, 0.7375, 0.9512, 0.7375, 0.9173, 0.745, 0.9173, 0.8945, 0.7378, 0.8945, 0.7459, 0.902, 0.7459, 0.902, 0.7541, 0.9095, 0.7541, 0.9095, 0.7623, 0.917, 0.7623, 0.917, 0.7704, 0.9245, 0.7704, 0.9245, 0.7786, 0.887, 0.7786, 0.887, 0.7378, 0.9245, 0.8057, 0.9327, 0.8057, 0.9327, 0.8396, 0.9245, 0.8396, 0.7449, 0.8736, 0.7374, 0.8736, 0.7374, 0.8397, 0.7449, 0.8397, 0.09845, 0.9273, 0.09845, 0.8864, 0.1324, 0.8864, 0.1324, 0.9273, 0.9245, 0.7378, 0.9327, 0.7378, 0.9327, 0.7717, 0.9245, 0.7717, 0.8381, 0.9444, 0.8462, 0.9444, 0.8462, 0.9783, 0.8381, 0.9783, 0.3372, 0.8954, 0.3297, 0.8954, 0.3297, 0.8615, 0.3372, 0.8615, 0.4783, 0.9786, 0.4708, 0.9786, 0.4708, 0.9447, 0.4783, 0.9447, 0.5908, 0.9433, 0.5989, 0.9433, 0.5989, 0.9773, 0.5908, 0.9773, 0.8751, 0.9783, 0.8676, 0.9783, 0.8676, 0.9444, 0.8751, 0.9444, 0.9209, 0.9011, 0.9209, 0.9386, 0.887, 0.9386, 0.887, 0.9011, 0.9245, 0.8396, 0.9327, 0.8396, 0.9327, 0.8735, 0.9245, 0.8735, 0.8945, 0.8602, 0.887, 0.8602, 0.887, 0.8194, 0.9245, 0.8194, 0.9245, 0.8276, 0.917, 0.8276, 0.917, 0.8358, 0.9095, 0.8358, 0.9095, 0.8439, 0.902, 0.8439, 0.902, 0.8521, 0.8945, 0.8521])
me_plane_005.materials.append(mat_madeira1)
me_plane_005.materials.append(mat_preto)
me_plane_005.update()
me_plane_006 = bpy.data.meshes.new('Plane.006')
me_plane_006.from_pydata([(-0.1741, -0.1834, -0.1574), (0.2672, -0.1834, -0.1574), (0.2672, -0.1834, -0.07633), (0.1789, -0.1834, -0.07633), (0.1789, -0.1834, 0.004749), (0.09065, -0.1834, 0.004749), (0.09065, -0.1834, 0.08582), (0.002385, -0.1834, 0.08582), (0.002385, -0.1834, 0.1669), (-0.08588, -0.1834, 0.1669), (-0.08588, -0.1834, 0.248), (-0.1741, -0.1834, 0.248), (-0.1741, -0.1834, -0.1574), (0.2672, 0.1834, -0.07633), (0.2672, 0.1834, -0.1574), (0.1789, 0.1834, -0.07633), (0.1789, 0.1834, 0.004749), (0.09065, 0.1834, 0.004749), (0.09065, 0.1834, 0.08582), (0.002385, 0.1834, 0.08582), (0.002385, 0.1834, 0.1669), (-0.08588, 0.1834, 0.1669), (-0.08588, 0.1834, 0.248), (-0.1741, 0.1834, 0.248), (-0.1741, 0.1834, -0.1574)], [(0, 12)], [(5, 6, 18, 17), (13, 15, 16, 17, 18, 19, 20, 21, 22, 23, 24, 14), (4, 5, 17, 16), (3, 4, 16, 15), (12, 1, 14, 24), (2, 3, 15, 13), (10, 11, 23, 22), (1, 2, 13, 14), (9, 10, 22, 21), (8, 9, 21, 20), (7, 8, 20, 19), (11, 12, 24, 23), (6, 7, 19, 18), (2, 1, 12, 11, 10, 9, 8, 7, 6, 5, 4, 3)])
_uv = me_plane_006.uv_layers.new(name='UVMap')
_uv.uv.foreach_set('vector', [0.3372, 0.9633, 0.3297, 0.9633, 0.3297, 0.9294, 0.3372, 0.9294, 0.8945, 0.7786, 0.8945, 0.7868, 0.902, 0.7868, 0.902, 0.7949, 0.9095, 0.7949, 0.9095, 0.8031, 0.917, 0.8031, 0.917, 0.8113, 0.9245, 0.8113, 0.9245, 0.8194, 0.887, 0.8194, 0.887, 0.7786, 0.3074, 0.9323, 0.3156, 0.9323, 0.3156, 0.9662, 0.3074, 0.9662, 0.745, 0.9173, 0.7375, 0.9173, 0.7375, 0.8833, 0.745, 0.8833, 0.4361, 0.9417, 0.4361, 0.9009, 0.47, 0.9009, 0.47, 0.9417, 0.9245, 0.7717, 0.9327, 0.7717, 0.9327, 0.8057, 0.9245, 0.8057, 0.8462, 0.9444, 0.8544, 0.9444, 0.8544, 0.9783, 0.8462, 0.9783, 0.3372, 0.9294, 0.3297, 0.9294, 0.3297, 0.8954, 0.3372, 0.8954, 0.4858, 0.9786, 0.4783, 0.9786, 0.4783, 0.9447, 0.4858, 0.9447, 0.8299, 0.9444, 0.8381, 0.9444, 0.8381, 0.9783, 0.8299, 0.9783, 0.8826, 0.9783, 0.8751, 0.9783, 0.8751, 0.9444, 0.8826, 0.9444, 0.2175, 0.9024, 0.2175, 0.9399, 0.1835, 0.9399, 0.1835, 0.9024, 0.9673, 0.9331, 0.9755, 0.9331, 0.9755, 0.967, 0.9673, 0.967, 0.8945, 0.9011, 0.887, 0.9011, 0.887, 0.8602, 0.9245, 0.8602, 0.9245, 0.8684, 0.917, 0.8684, 0.917, 0.8766, 0.9095, 0.8766, 0.9095, 0.8847, 0.902, 0.8847, 0.902, 0.8929, 0.8945, 0.8929])
me_plane_006.materials.append(mat_madeira1)
me_plane_006.update()
me_cube = bpy.data.meshes.new('Cube')
me_cube.from_pydata([(-7.291, -6.522, -0.3826), (-7.291, -6.522, 0.3826), (-7.291, -5.989, -0.3826), (-7.291, -5.989, 0.3826), (7.597, -6.522, -0.3826), (7.597, -6.522, 0.3826), (7.597, -5.989, -0.3826), (7.597, -5.989, 0.3826), (-7.291, 6.659, -0.3826), (-7.291, 6.659, 0.3826), (-7.291, 7.192, -0.3826), (-7.291, 7.192, 0.3826), (7.597, 6.659, -0.3826), (7.597, 6.659, 0.3826), (7.597, 7.192, -0.3826), (7.597, 7.192, 0.3826), (-1.204, -5.989, -0.3826), (-1.204, -5.989, 0.3826), (-1.204, -6.522, -0.3826), (-1.204, -6.522, 0.3826), (1.682, -5.989, 0.3826), (1.682, -6.522, -0.3826), (1.682, -5.989, -0.3826), (1.682, -6.522, 0.3826), (3.13, 7.192, -0.3826), (3.13, 7.192, 0.3826), (3.13, 6.659, -0.3826), (3.13, 6.659, 0.3826), (-3.291, 7.192, -0.3826), (-3.291, 6.659, 0.3826), (-3.291, 7.192, 0.3826), (-3.291, 6.659, -0.3826), (5.364, 7.192, 0.3826), (5.364, 6.659, -0.3826), (5.364, 7.192, -0.3826), (5.364, 6.659, 0.3826), (-1.102, 7.192, 0.3826), (-1.102, 6.659, -0.3826), (-1.102, 7.192, -0.3826), (-1.102, 6.659, 0.3826), (5.364, 6.659, -0.1179), (3.13, 6.659, -0.1179), (3.13, 7.192, -0.1179), (-1.102, 6.659, -0.1179), (-3.291, 6.659, -0.1179), (-3.291, 7.192, -0.1179), (5.364, 7.192, -0.1179), (-1.102, 7.192, -0.1179)], [(39, 43), (44, 29), (36, 47), (25, 42), (46, 32), (35, 40), (41, 27), (45, 30)], [(0, 1, 3, 2), (22, 20, 7, 6), (6, 7, 5, 4), (18, 19, 1, 0), (22, 6, 4, 21), (17, 3, 1, 19), (8, 9, 11, 10), (34, 32, 15, 14), (14, 15, 13, 12), (31, 29, 9, 8), (34, 14, 12, 33), (30, 11, 9, 29), (2, 16, 18, 0), (2, 3, 17, 16), (4, 5, 23, 21), (7, 20, 23, 5), (19, 18, 16, 17), (21, 23, 20, 22), (37, 39, 36, 38), (38, 24, 26, 37), (38, 36, 25, 24), (10, 11, 30, 28), (10, 28, 31, 8), (12, 13, 35, 33), (15, 32, 35, 13), (26, 27, 39, 37), (25, 36, 39, 27), (28, 30, 29, 31), (33, 35, 32, 34), (27, 26, 24, 25)])
_uv = me_cube.uv_layers.new(name='UVMap')
_uv.uv.foreach_set('vector', [0.01175, 0.3447, 0.01175, 0.3146, 0.03266, 0.3146, 0.03266, 0.3447, 0.03883, 0.2748, 0.01864, 0.2748, 0.01864, 0.04234, 0.03883, 0.04234, 0.05358, 0.3447, 0.05358, 0.3146, 0.0745, 0.3146, 0.0745, 0.3447, 0.04182, 0.2846, 0.01175, 0.2846, 0.01175, 0.04531, 0.04182, 0.04531, 0.06691, 0.04234, 0.06691, 0.2748, 0.05287, 0.2748, 0.05287, 0.04234, 0.1137, 0.04531, 0.1137, 0.2846, 0.09281, 0.2846, 0.09281, 0.04531, 0.05358, 0.3146, 0.05358, 0.2846, 0.0745, 0.2846, 0.0745, 0.3146, 0.1438, 0.3656, 0.1137, 0.3656, 0.1137, 0.2778, 0.1438, 0.2778, 0.01175, 0.3146, 0.01175, 0.2846, 0.03266, 0.2846, 0.03266, 0.3146, 0.08709, 0.3659, 0.06691, 0.3659, 0.06691, 0.2087, 0.08709, 0.2087, 0.04672, 0.2748, 0.04672, 0.3626, 0.03268, 0.3626, 0.03268, 0.2748, 0.1213, 0.2087, 0.1213, 0.3659, 0.1073, 0.3659, 0.1073, 0.2087, 0.09281, 0.04531, 0.09281, 0.2846, 0.07189, 0.2846, 0.07189, 0.04531, 0.07189, 0.2846, 0.04182, 0.2846, 0.04182, 0.04531, 0.07189, 0.04531, 0.1438, 0.2778, 0.1137, 0.2778, 0.1137, 0.04531, 0.1438, 0.04531, 0.05287, 0.04234, 0.05287, 0.2748, 0.03883, 0.2748, 0.03883, 0.04234, 0.1494, 0.07241, 0.1494, 0.1025, 0.1354, 0.1025, 0.1354, 0.07241, 0.03266, 0.3447, 0.03266, 0.3146, 0.05358, 0.3146, 0.05358, 0.3447, 0.03266, 0.3146, 0.03266, 0.2846, 0.05358, 0.2846, 0.05358, 0.3146, 0.1011, 0.04234, 0.1011, 0.2087, 0.08709, 0.2087, 0.08709, 0.04234, 0.1213, 0.2087, 0.1011, 0.2087, 0.1011, 0.04234, 0.1213, 0.04234, 0.1073, 0.3659, 0.08709, 0.3659, 0.08709, 0.2087, 0.1073, 0.2087, 0.1354, 0.2087, 0.1354, 0.3659, 0.1213, 0.3659, 0.1213, 0.2087, 0.06691, 0.3626, 0.04672, 0.3626, 0.04672, 0.2748, 0.06691, 0.2748, 0.03268, 0.2748, 0.03268, 0.3626, 0.01864, 0.3626, 0.01864, 0.2748, 0.08709, 0.2087, 0.06691, 0.2087, 0.06691, 0.04234, 0.08709, 0.04234, 0.1354, 0.04234, 0.1354, 0.2087, 0.1213, 0.2087, 0.1213, 0.04234, 0.1354, 0.07241, 0.1354, 0.04234, 0.1494, 0.04234, 0.1494, 0.07241, 0.0745, 0.3146, 0.0745, 0.2846, 0.09541, 0.2846, 0.09541, 0.3146, 0.09541, 0.3146, 0.09541, 0.3447, 0.0745, 0.3447, 0.0745, 0.3146])
me_cube.materials.append(mat_madeira1)
me_cube.update()
me_plane_004 = bpy.data.meshes.new('Plane.004')
me_plane_004.from_pydata([(0.8965, -0.6996, -0.1574), (0.8965, -0.5405, -0.1574), (0.7714, -0.5405, -0.1574), (0.7714, -0.6996, -0.1574), (0.9152, -0.6545, -0.1574), (0.9152, -0.5856, -0.1574), (0.861, -0.5166, -0.1574), (0.8069, -0.5166, -0.1574), (0.7527, -0.5856, -0.1574), (0.7527, -0.6545, -0.1574), (0.8069, -0.7235, -0.1574), (0.861, -0.7235, -0.1574), (0.7536, -0.5178, 0.1557), (0.7991, -0.4872, 0.1557), (0.9143, -0.5178, 0.1557), (0.9383, -0.5758, 0.1557), (0.9152, -0.5856, 0.1557), (0.8965, -0.5405, 0.1557), (0.8069, -0.5166, 0.1557), (0.7714, -0.5405, 0.1557), (0.7527, -0.6545, 0.1557), (0.7714, -0.6996, 0.1557), (0.861, -0.7235, 0.1557), (0.8965, -0.6996, 0.1557), (0.9152, -0.6545, 0.1557), (0.861, -0.5166, 0.1557), (0.7527, -0.5856, 0.1557), (0.8069, -0.7235, 0.1557), (0.7536, -0.5178, 0.2558), (0.7991, -0.4872, 0.2558), (0.9143, -0.5178, 0.2558), (0.9383, -0.5758, 0.2558), (0.7296, -0.6643, 0.1557), (0.7536, -0.7223, 0.1557), (0.8687, -0.7529, 0.1557), (0.9143, -0.7223, 0.1557), (0.9383, -0.6643, 0.1557), (0.8687, -0.4872, 0.1557), (0.7296, -0.5758, 0.1557), (0.7991, -0.7529, 0.1557), (0.7296, -0.6643, 0.2558), (0.7536, -0.7223, 0.2558), (0.8687, -0.7529, 0.2558), (0.9143, -0.7223, 0.2558), (0.9383, -0.6643, 0.2558), (0.8687, -0.4872, 0.2558), (0.7296, -0.5758, 0.2558), (0.7991, -0.7529, 0.2558), (0.7765, -0.5469, 1.427), (0.809, -0.525, 1.427), (0.8914, -0.5469, 1.427), (0.9086, -0.5884, 1.427), (0.9086, -0.5884, 0.2558), (0.8914, -0.5469, 0.2558), (0.809, -0.525, 0.2558), (0.7765, -0.5469, 0.2558), (0.7592, -0.6517, 0.2558), (0.7765, -0.6932, 0.2558), (0.8588, -0.7151, 0.2558), (0.8914, -0.6932, 0.2558), (0.9086, -0.6517, 0.2558), (0.8588, -0.525, 0.2558), (0.7592, -0.5884, 0.2558), (0.809, -0.7151, 0.2558), (0.7507, -0.5141, 1.427), (0.7979, -0.4824, 1.427), (0.9171, -0.5141, 1.427), (0.942, -0.5742, 1.427), (0.7592, -0.6517, 1.427), (0.7765, -0.6932, 1.427), (0.8588, -0.7151, 1.427), (0.8914, -0.6932, 1.427), (0.9086, -0.6517, 1.427), (0.8588, -0.525, 1.427), (0.7592, -0.5884, 1.427), (0.809, -0.7151, 1.427), (0.6939, -0.4418, 1.626), (0.7733, -0.3885, 1.626), (0.9739, -0.4418, 1.626), (1.016, -0.5429, 1.626), (0.7258, -0.6659, 1.427), (0.7507, -0.726, 1.427), (0.87, -0.7577, 1.427), (0.9171, -0.726, 1.427), (0.942, -0.6659, 1.427), (0.87, -0.4824, 1.427), (0.7258, -0.5742, 1.427), (0.7979, -0.7577, 1.427), (0.7256, -0.4822, 1.626), (0.787, -0.4409, 1.626), (0.9422, -0.4822, 1.626), (0.9747, -0.5603, 1.626), (0.652, -0.6972, 1.626), (0.6939, -0.7983, 1.626), (0.8946, -0.8516, 1.626), (0.9739, -0.7983, 1.626), (1.016, -0.6972, 1.626), (0.8946, -0.3885, 1.626), (0.652, -0.5429, 1.626), (0.7733, -0.8516, 1.626), (0.6932, -0.6798, 1.626), (0.7256, -0.7579, 1.626), (0.8808, -0.7992, 1.626), (0.9422, -0.7579, 1.626), (0.9747, -0.6798, 1.626), (0.8808, -0.4409, 1.626), (0.6932, -0.5603, 1.626), (0.787, -0.7992, 1.626), (0.9451, -0.5729, 1.543), (0.9195, -0.5111, 1.543), (0.7969, -0.4785, 1.543), (0.7483, -0.5111, 1.543), (0.7227, -0.6672, 1.543), (0.7483, -0.729, 1.543), (0.871, -0.7616, 1.543), (0.9195, -0.729, 1.543), (0.9451, -0.6672, 1.543), (0.871, -0.4785, 1.543), (0.7227, -0.5729, 1.543), (0.7969, -0.7616, 1.543), (0.9007, -0.5917, 1.543), (0.8853, -0.5546, 1.543), (0.8117, -0.535, 1.543), (0.7825, -0.5546, 1.543), (0.7671, -0.6484, 1.543), (0.7825, -0.6855, 1.543), (0.8562, -0.7051, 1.543), (0.8853, -0.6855, 1.543), (0.9007, -0.6484, 1.543), (0.8562, -0.535, 1.543), (0.7671, -0.5917, 1.543), (0.8117, -0.7051, 1.543), (0.9086, -0.4785, 1.315), (0.9086, -0.4785, 1.197), (0.9086, -0.7578, 1.315), (0.9086, -0.7578, 1.197), (0.9007, -0.5917, 1.99), (0.8853, -0.5546, 1.99), (0.8117, -0.535, 1.99), (0.7825, -0.5546, 1.99), (0.7671, -0.6484, 1.99), (0.7825, -0.6855, 1.99), (0.8562, -0.7051, 1.99), (0.8853, -0.6855, 1.99), (0.9007, -0.6484, 1.99), (0.8562, -0.535, 1.99), (0.7671, -0.5917, 1.99), (0.8117, -0.7051, 1.99), (0.8168, -0.6419, 1.99), (0.8168, -0.5982, 1.99), (0.8511, -0.6419, 1.99), (0.8511, -0.5982, 1.99), (1.087, -0.7578, 1.197), (1.087, -0.7578, 1.315), (1.087, -0.4785, 1.197), (1.087, -0.4785, 1.315), (0.8903, -0.7578, 1.233), (0.8903, -0.7578, 1.28), (0.8863, -0.4785, 1.281), (0.8863, -0.4785, 1.232), (1.035, -0.4785, 1.183), (0.9606, -0.4785, 1.183), (0.9606, -0.4785, 1.33), (1.035, -0.4785, 1.33), (1.109, -0.4785, 1.281), (1.109, -0.4785, 1.232), (1.105, -0.7578, 1.28), (1.105, -0.7578, 1.233), (0.9619, -0.7578, 1.185), (1.034, -0.7578, 1.185), (1.034, -0.7578, 1.328), (0.9619, -0.7578, 1.328), (1.064, 0.4483, 1.242), (1.051, 0.4483, 1.292), (1.02, 0.4483, 1.301), (0.9755, 0.4483, 1.212), (0.9444, 0.4483, 1.221), (0.931, 0.4483, 1.242), (0.9444, -1.685, 1.292), (0.9334, -1.685, 1.271), (0.909, -0.7578, 1.276), (0.9242, -0.7578, 1.305), (0.9057, -0.4785, 1.236), (0.9242, -0.4785, 1.208), (0.9671, -0.4785, 1.195), (1.028, -0.4785, 1.317), (1.071, -0.4785, 1.305), (1.09, -0.4785, 1.236), (1.071, -0.4785, 1.208), (1.086, -0.7578, 1.237), (1.071, -0.7578, 1.208), (1.027, -0.7578, 1.198), (0.9681, -0.7578, 1.315), (0.9242, -0.7578, 1.208), (0.909, -0.7578, 1.237), (0.9242, -0.4785, 1.305), (0.9057, -0.4785, 1.277), (1.028, -0.4785, 1.195), (0.9671, -0.4785, 1.317), (1.09, -0.4785, 1.277), (1.071, -0.7578, 1.305), (1.086, -0.7578, 1.276), (0.9681, -0.7578, 1.198), (1.027, -0.7578, 1.315), (1.051, 0.4483, 1.221), (1.062, -1.685, 1.242), (1.051, -1.685, 1.221), (1.019, -1.685, 1.214), (0.9763, -1.685, 1.299), (0.9444, -1.685, 1.221), (0.9334, -1.685, 1.242), (0.9444, 0.4483, 1.292), (0.931, 0.4483, 1.271), (1.02, 0.4483, 1.212), (0.9755, 0.4483, 1.301), (1.064, 0.4483, 1.271), (1.051, -1.685, 1.292), (1.062, -1.685, 1.271), (0.9763, -1.685, 1.214), (1.019, -1.685, 1.299), (0.9799, -1.685, 1.245), (1.015, -1.685, 1.245), (0.9799, -1.685, 1.268), (1.015, -1.685, 1.268), (1.015, 0.4483, 1.245), (0.9799, 0.4483, 1.245), (1.015, 0.4483, 1.268), (0.9799, 0.4483, 1.268)], [], [(9, 8, 26, 20), (5, 4, 24, 16), (3, 9, 20, 21), (8, 2, 19, 26), (11, 10, 27, 22), (4, 0, 23, 24), (2, 7, 18, 19), (7, 6, 25, 18), (10, 3, 21, 27), (16, 24, 36, 15), (26, 19, 12, 38), (19, 18, 13, 12), (22, 27, 39, 34), (24, 23, 35, 36), (18, 25, 37, 13), (17, 16, 15, 14), (27, 21, 33, 39), (23, 22, 34, 35), (0, 11, 22, 23), (6, 1, 17, 25), (1, 5, 16, 17), (38, 12, 28, 46), (12, 13, 29, 28), (34, 39, 47, 42), (36, 35, 43, 44), (13, 37, 45, 29), (14, 15, 31, 30), (39, 33, 41, 47), (35, 34, 42, 43), (37, 14, 30, 45), (21, 20, 32, 33), (20, 26, 38, 32), (25, 17, 14, 37), (40, 46, 62, 56), (41, 40, 56, 57), (31, 44, 60, 52), (46, 28, 55, 62), (28, 29, 54, 55), (42, 47, 63, 58), (44, 43, 59, 60), (29, 45, 61, 54), (30, 31, 52, 53), (15, 36, 44, 31), (33, 32, 40, 41), (32, 38, 46, 40), (57, 56, 68, 69), (52, 60, 72, 51), (62, 55, 48, 74), (55, 54, 49, 48), (58, 63, 75, 70), (60, 59, 71, 72), (54, 61, 73, 49), (53, 52, 51, 50), (63, 57, 69, 75), (45, 30, 53, 61), (43, 42, 58, 59), (47, 41, 57, 63), (51, 72, 84, 67), (74, 48, 64, 86), (48, 49, 65, 64), (70, 75, 87, 82), (72, 71, 83, 84), (49, 73, 85, 65), (50, 51, 67, 66), (75, 69, 81, 87), (71, 70, 82, 83), (56, 62, 74, 68), (61, 53, 50, 73), (59, 58, 70, 71), (67, 84, 96, 79), (86, 64, 76, 98), (64, 65, 77, 76), (82, 87, 99, 94), (84, 83, 95, 96), (65, 85, 97, 77), (66, 67, 79, 78), (87, 81, 93, 99), (83, 82, 94, 95), (69, 68, 80, 81), (68, 74, 86, 80), (73, 50, 66, 85), (98, 76, 88, 106), (76, 77, 89, 88), (94, 99, 107, 102), (96, 95, 103, 104), (77, 97, 105, 89), (78, 79, 91, 90), (99, 93, 101, 107), (95, 94, 102, 103), (97, 78, 90, 105), (81, 80, 92, 93), (80, 86, 98, 92), (85, 66, 78, 97), (102, 107, 119, 114), (104, 103, 115, 116), (89, 105, 117, 110), (90, 91, 108, 109), (107, 101, 113, 119), (103, 102, 114, 115), (105, 90, 109, 117), (100, 106, 118, 112), (101, 100, 112, 113), (79, 96, 104, 91), (93, 92, 100, 101), (92, 98, 106, 100), (113, 112, 124, 125), (108, 116, 128, 120), (118, 111, 123, 130), (111, 110, 122, 123), (114, 119, 131, 126), (116, 115, 127, 128), (110, 117, 129, 122), (109, 108, 120, 121), (119, 113, 125, 131), (88, 89, 110, 111), (106, 88, 111, 118), (91, 104, 116, 108), (123, 122, 138, 139), (126, 131, 147, 142), (128, 127, 143, 144), (122, 129, 145, 138), (121, 120, 136, 137), (131, 125, 141, 147), (127, 126, 142, 143), (129, 121, 137, 145), (124, 130, 146, 140), (112, 118, 130, 124), (117, 109, 121, 129), (115, 114, 126, 127), (150, 144, 143, 142), (140, 148, 147, 141), (148, 150, 142, 147), (139, 138, 149, 146), (146, 149, 148, 140), (138, 145, 151, 149), (149, 151, 150, 148), (145, 137, 136, 151), (151, 136, 144, 150), (130, 123, 139, 146), (120, 128, 144, 136), (125, 124, 140, 141), (157, 134, 132, 158), (159, 158, 196, 182), (164, 155, 153, 166), (166, 153, 200, 201), (160, 154, 152, 169), (162, 132, 134, 171), (155, 163, 170, 153), (163, 162, 171, 170), (133, 161, 168, 135), (161, 160, 169, 168), (158, 132, 195, 196), (164, 165, 187, 199), (165, 154, 188, 187), (157, 156, 194, 180), (155, 164, 199, 186), (163, 155, 186, 185), (170, 171, 192, 203), (156, 135, 193, 194), (154, 165, 167, 152), (165, 164, 166, 167), (162, 163, 185, 198), (161, 133, 183, 184), (153, 170, 203, 200), (171, 134, 181, 192), (132, 162, 198, 195), (133, 159, 182, 183), (168, 169, 191, 202), (169, 152, 190, 191), (135, 156, 159, 133), (156, 157, 158, 159), (181, 180, 179, 178), (200, 203, 219, 216), (192, 181, 178, 208), (195, 198, 214, 211), (202, 191, 207, 218), (191, 190, 206, 207), (197, 184, 175, 213), (193, 202, 218, 209), (190, 189, 205, 206), (188, 197, 213, 204), (189, 201, 217, 205), (187, 188, 204, 172), (182, 196, 212, 177), (201, 200, 216, 217), (185, 186, 173, 174), (196, 195, 211, 212), (199, 187, 172, 215), (184, 183, 176, 175), (167, 166, 201, 189), (134, 157, 180, 181), (154, 160, 197, 188), (152, 167, 189, 190), (135, 168, 202, 193), (160, 161, 184, 197), (226, 174, 173, 215), (222, 208, 178, 179), (218, 220, 210, 209), (220, 222, 179, 210), (206, 205, 221, 207), (207, 221, 220, 218), (205, 217, 223, 221), (221, 223, 222, 220), (217, 216, 219, 223), (223, 219, 208, 222), (213, 224, 172, 204), (224, 226, 215, 172), (176, 177, 225, 175), (175, 225, 224, 213), (177, 212, 227, 225), (225, 227, 226, 224), (212, 211, 214, 227), (227, 214, 174, 226), (198, 185, 174, 214), (194, 193, 209, 210), (203, 192, 208, 219), (183, 182, 177, 176), (186, 199, 215, 173), (180, 194, 210, 179)])
_uv = me_plane_004.uv_layers.new(name='UVMap')
_uv.uv.foreach_set('vector', [0.2124, 0.518, 0.206, 0.518, 0.206, 0.489, 0.2124, 0.489, 0.9631, 0.9621, 0.9567, 0.9621, 0.9567, 0.9331, 0.9631, 0.9331, 0.2166, 0.518, 0.2124, 0.518, 0.2124, 0.489, 0.2166, 0.489, 0.206, 0.518, 0.2018, 0.518, 0.2018, 0.489, 0.206, 0.489, 0.1918, 0.9689, 0.1868, 0.9689, 0.1868, 0.9399, 0.1918, 0.9399, 0.9567, 0.9621, 0.9526, 0.9621, 0.9526, 0.9331, 0.9567, 0.9331, 0.2067, 0.9689, 0.2034, 0.9689, 0.2034, 0.9399, 0.2067, 0.9399, 0.2034, 0.9689, 0.1984, 0.9689, 0.1984, 0.9399, 0.2034, 0.9399, 0.1868, 0.9689, 0.1835, 0.9689, 0.1835, 0.9399, 0.1868, 0.9399, 0.9354, 0.9422, 0.9354, 0.9486, 0.9333, 0.9495, 0.9333, 0.9413, 0.9504, 0.9422, 0.9487, 0.938, 0.9504, 0.9359, 0.9526, 0.9413, 0.9487, 0.938, 0.9454, 0.9358, 0.9461, 0.9331, 0.9504, 0.9359, 0.9404, 0.9549, 0.9454, 0.9549, 0.9461, 0.9577, 0.9397, 0.9577, 0.9354, 0.9486, 0.9371, 0.9527, 0.9355, 0.9548, 0.9333, 0.9495, 0.9454, 0.9358, 0.9404, 0.9358, 0.9397, 0.9331, 0.9461, 0.9331, 0.9371, 0.938, 0.9354, 0.9422, 0.9333, 0.9413, 0.9355, 0.9359, 0.9454, 0.9549, 0.9487, 0.9527, 0.9504, 0.9548, 0.9461, 0.9577, 0.9371, 0.9527, 0.9404, 0.9549, 0.9397, 0.9577, 0.9355, 0.9548, 0.1951, 0.9689, 0.1918, 0.9689, 0.1918, 0.9399, 0.1951, 0.9399, 0.1984, 0.9689, 0.1951, 0.9689, 0.1951, 0.9399, 0.1984, 0.9399, 0.9673, 0.9621, 0.9631, 0.9621, 0.9631, 0.9331, 0.9673, 0.9331, 0.4935, 0.95, 0.4935, 0.9447, 0.5027, 0.9447, 0.5027, 0.95, 0.8871, 0.5472, 0.8871, 0.5514, 0.8778, 0.5514, 0.8778, 0.5472, 0.8963, 0.5514, 0.8963, 0.5578, 0.8871, 0.5578, 0.8871, 0.5514, 0.512, 0.9582, 0.512, 0.9636, 0.5027, 0.9636, 0.5027, 0.9582, 0.8871, 0.5514, 0.8871, 0.5578, 0.8778, 0.5578, 0.8778, 0.5514, 0.512, 0.9447, 0.512, 0.95, 0.5027, 0.95, 0.5027, 0.9447, 0.8963, 0.5578, 0.8963, 0.562, 0.8871, 0.562, 0.8871, 0.5578, 0.8963, 0.5472, 0.8963, 0.5514, 0.8871, 0.5514, 0.8871, 0.5472, 0.8871, 0.5578, 0.8871, 0.562, 0.8778, 0.562, 0.8778, 0.5578, 0.9487, 0.9527, 0.9504, 0.9486, 0.9526, 0.9495, 0.9504, 0.9548, 0.9504, 0.9486, 0.9504, 0.9422, 0.9526, 0.9413, 0.9526, 0.9495, 0.9404, 0.9358, 0.9371, 0.938, 0.9355, 0.9359, 0.9397, 0.9331, 0.6601, 0.9413, 0.6601, 0.9495, 0.6574, 0.9483, 0.6574, 0.9424, 0.6579, 0.9359, 0.6601, 0.9413, 0.6574, 0.9424, 0.6558, 0.9386, 0.6408, 0.9495, 0.6408, 0.9413, 0.6436, 0.9424, 0.6436, 0.9483, 0.6601, 0.9495, 0.6579, 0.9548, 0.6558, 0.9521, 0.6574, 0.9483, 0.6579, 0.9548, 0.6537, 0.9577, 0.6528, 0.9542, 0.6558, 0.9521, 0.6472, 0.9331, 0.6537, 0.9331, 0.6528, 0.9366, 0.6482, 0.9366, 0.6408, 0.9413, 0.643, 0.9359, 0.6452, 0.9386, 0.6436, 0.9424, 0.6537, 0.9577, 0.6472, 0.9577, 0.6482, 0.9542, 0.6528, 0.9542, 0.643, 0.9548, 0.6408, 0.9495, 0.6436, 0.9483, 0.6452, 0.9521, 0.512, 0.95, 0.512, 0.9582, 0.5027, 0.9582, 0.5027, 0.95, 0.4935, 0.9636, 0.4935, 0.9582, 0.5027, 0.9582, 0.5027, 0.9636, 0.4935, 0.9582, 0.4935, 0.95, 0.5027, 0.95, 0.5027, 0.9582, 0.2164, 0.6359, 0.2126, 0.6359, 0.2126, 0.5276, 0.2164, 0.5276, 0.7336, 0.8833, 0.7277, 0.8833, 0.7277, 0.775, 0.7336, 0.775, 0.2067, 0.6359, 0.2029, 0.6359, 0.2029, 0.5276, 0.2067, 0.5276, 0.2164, 0.7442, 0.2134, 0.7442, 0.2134, 0.6359, 0.2164, 0.6359, 0.5984, 0.8576, 0.5938, 0.8576, 0.5938, 0.7493, 0.5984, 0.7493, 0.7277, 0.8833, 0.7239, 0.8833, 0.7239, 0.775, 0.7277, 0.775, 0.2134, 0.7442, 0.2088, 0.7442, 0.2088, 0.6359, 0.2134, 0.6359, 0.7374, 0.8833, 0.7336, 0.8833, 0.7336, 0.775, 0.7374, 0.775, 0.5938, 0.8576, 0.5908, 0.8576, 0.5908, 0.7493, 0.5938, 0.7493, 0.6472, 0.9577, 0.643, 0.9548, 0.6452, 0.9521, 0.6482, 0.9542, 0.643, 0.9359, 0.6472, 0.9331, 0.6482, 0.9366, 0.6452, 0.9386, 0.6537, 0.9331, 0.6579, 0.9359, 0.6558, 0.9386, 0.6528, 0.9366, 0.2905, 0.942, 0.2905, 0.9479, 0.2874, 0.9492, 0.2874, 0.9407, 0.3043, 0.942, 0.3027, 0.9382, 0.3051, 0.9352, 0.3074, 0.9407, 0.3027, 0.9382, 0.2997, 0.9362, 0.3008, 0.9323, 0.3051, 0.9352, 0.2951, 0.9538, 0.2997, 0.9538, 0.3008, 0.9577, 0.2941, 0.9577, 0.2905, 0.9479, 0.2921, 0.9517, 0.2897, 0.9548, 0.2874, 0.9492, 0.2997, 0.9362, 0.2951, 0.9362, 0.2941, 0.9323, 0.3008, 0.9323, 0.2921, 0.9382, 0.2905, 0.942, 0.2874, 0.9407, 0.2897, 0.9352, 0.2997, 0.9538, 0.3027, 0.9517, 0.3051, 0.9548, 0.3008, 0.9577, 0.2921, 0.9517, 0.2951, 0.9538, 0.2941, 0.9577, 0.2897, 0.9548, 0.2126, 0.6359, 0.2067, 0.6359, 0.2067, 0.5276, 0.2126, 0.5276, 0.2088, 0.7442, 0.2058, 0.7442, 0.2058, 0.6359, 0.2088, 0.6359, 0.6014, 0.8576, 0.5984, 0.8576, 0.5984, 0.7493, 0.6014, 0.7493, 0.8131, 0.9295, 0.8131, 0.9379, 0.7947, 0.9408, 0.7947, 0.9266, 0.09846, 0.9395, 0.09845, 0.934, 0.1169, 0.9273, 0.1169, 0.9366, 0.6224, 0.9383, 0.6224, 0.9427, 0.6039, 0.9404, 0.6039, 0.9331, 0.6408, 0.9427, 0.6408, 0.9494, 0.6224, 0.9516, 0.6224, 0.9404, 0.8131, 0.9379, 0.8131, 0.9435, 0.7947, 0.9502, 0.7947, 0.9408, 0.6224, 0.9427, 0.6224, 0.9494, 0.6039, 0.9516, 0.6039, 0.9404, 0.8131, 0.9239, 0.8131, 0.9295, 0.7947, 0.9266, 0.7947, 0.9172, 0.6408, 0.9494, 0.6408, 0.9537, 0.6224, 0.959, 0.6224, 0.9516, 0.6408, 0.9383, 0.6408, 0.9427, 0.6224, 0.9404, 0.6224, 0.9331, 0.3027, 0.9517, 0.3043, 0.9479, 0.3074, 0.9492, 0.3051, 0.9548, 0.3043, 0.9479, 0.3043, 0.942, 0.3074, 0.9407, 0.3074, 0.9492, 0.2951, 0.9362, 0.2921, 0.9382, 0.2897, 0.9352, 0.2941, 0.9323, 0.4697, 0.8866, 0.4659, 0.896, 0.4629, 0.8922, 0.4659, 0.885, 0.4659, 0.896, 0.4585, 0.9009, 0.4572, 0.896, 0.4629, 0.8922, 0.4473, 0.8581, 0.4585, 0.8581, 0.4572, 0.8629, 0.4486, 0.8629, 0.4361, 0.8723, 0.4399, 0.863, 0.4429, 0.8667, 0.4399, 0.874, 0.4585, 0.9009, 0.4473, 0.9009, 0.4486, 0.896, 0.4572, 0.896, 0.4399, 0.896, 0.4361, 0.8866, 0.4399, 0.885, 0.4429, 0.8922, 0.4585, 0.8581, 0.4659, 0.863, 0.4629, 0.8667, 0.4572, 0.8629, 0.4399, 0.863, 0.4473, 0.8581, 0.4486, 0.8629, 0.4429, 0.8667, 0.4473, 0.9009, 0.4399, 0.896, 0.4429, 0.8922, 0.4486, 0.896, 0.09845, 0.9535, 0.09846, 0.948, 0.1169, 0.9509, 0.1169, 0.9602, 0.09846, 0.948, 0.09846, 0.9395, 0.1169, 0.9366, 0.1169, 0.9509, 0.6224, 0.9494, 0.6224, 0.9537, 0.6039, 0.959, 0.6039, 0.9516, 0.512, 0.959, 0.512, 0.9503, 0.5197, 0.9513, 0.5197, 0.9581, 0.9322, 0.8918, 0.9322, 0.899, 0.9245, 0.8964, 0.9245, 0.8906, 0.5197, 0.959, 0.5197, 0.9503, 0.5274, 0.9513, 0.5274, 0.9581, 0.9322, 0.8735, 0.9322, 0.8808, 0.9245, 0.8819, 0.9245, 0.8762, 0.512, 0.9503, 0.512, 0.9447, 0.5197, 0.9468, 0.5197, 0.9513, 0.512, 0.9647, 0.512, 0.959, 0.5197, 0.9581, 0.5197, 0.9626, 0.5197, 0.9503, 0.5197, 0.9447, 0.5274, 0.9468, 0.5274, 0.9513, 0.4858, 0.9629, 0.4858, 0.9519, 0.4935, 0.9531, 0.4935, 0.9618, 0.4858, 0.9702, 0.4858, 0.9629, 0.4935, 0.9618, 0.4935, 0.9675, 0.4361, 0.8866, 0.4361, 0.8723, 0.4399, 0.874, 0.4399, 0.885, 0.4659, 0.863, 0.4697, 0.8723, 0.4659, 0.874, 0.4629, 0.8667, 0.4697, 0.8723, 0.4697, 0.8866, 0.4659, 0.885, 0.4659, 0.874, 0.285, 0.9353, 0.2874, 0.941, 0.2833, 0.9427, 0.2819, 0.9393, 0.2668, 0.9497, 0.2668, 0.941, 0.271, 0.9427, 0.271, 0.948, 0.2874, 0.9497, 0.285, 0.9554, 0.2819, 0.9514, 0.2833, 0.948, 0.285, 0.9554, 0.2806, 0.9584, 0.2792, 0.9532, 0.2819, 0.9514, 0.2737, 0.9323, 0.2806, 0.9323, 0.2792, 0.9375, 0.2751, 0.9375, 0.2668, 0.941, 0.2692, 0.9353, 0.2724, 0.9393, 0.271, 0.9427, 0.2806, 0.9584, 0.2737, 0.9584, 0.2751, 0.9532, 0.2792, 0.9532, 0.2692, 0.9554, 0.2668, 0.9497, 0.271, 0.948, 0.2724, 0.9514, 0.2806, 0.9323, 0.285, 0.9353, 0.2819, 0.9393, 0.2792, 0.9375, 0.5197, 0.9647, 0.5197, 0.959, 0.5274, 0.9581, 0.5274, 0.9626, 0.4858, 0.9519, 0.4858, 0.9447, 0.4935, 0.9473, 0.4935, 0.9531, 0.9322, 0.8808, 0.9322, 0.8918, 0.9245, 0.8906, 0.9245, 0.8819, 0.9734, 0.3516, 0.9707, 0.3516, 0.9707, 0.3102, 0.9734, 0.3102, 0.6669, 0.9745, 0.6628, 0.9745, 0.6628, 0.9331, 0.6669, 0.9331, 0.9244, 0.9425, 0.9209, 0.9425, 0.9209, 0.9011, 0.9244, 0.9011, 0.9707, 0.3516, 0.9666, 0.3516, 0.9666, 0.3102, 0.9707, 0.3102, 0.9331, 0.9425, 0.9296, 0.9425, 0.9296, 0.9011, 0.9331, 0.9011, 0.6628, 0.9745, 0.6601, 0.9745, 0.6601, 0.9331, 0.6628, 0.9331, 0.6696, 0.9745, 0.6669, 0.9745, 0.6669, 0.9331, 0.6696, 0.9331, 0.9666, 0.3516, 0.9639, 0.3516, 0.9639, 0.3102, 0.9666, 0.3102, 0.1256, 0.9687, 0.1203, 0.9687, 0.1203, 0.9273, 0.1256, 0.9273, 0.2874, 0.941, 0.2874, 0.9497, 0.2833, 0.948, 0.2833, 0.9427, 0.2737, 0.9584, 0.2692, 0.9554, 0.2724, 0.9514, 0.2751, 0.9532, 0.2692, 0.9353, 0.2737, 0.9323, 0.2751, 0.9375, 0.2724, 0.9393, 0.8701, 0.553, 0.8655, 0.5524, 0.8669, 0.549, 0.8696, 0.5472, 0.8778, 0.5524, 0.8732, 0.553, 0.8737, 0.5472, 0.8764, 0.549, 0.8732, 0.553, 0.8701, 0.553, 0.8696, 0.5472, 0.8737, 0.5472, 0.8764, 0.5611, 0.8737, 0.5629, 0.8732, 0.5571, 0.8778, 0.5577, 0.8778, 0.5577, 0.8732, 0.5571, 0.8732, 0.553, 0.8778, 0.5524, 0.8737, 0.5629, 0.8696, 0.5629, 0.8701, 0.5571, 0.8732, 0.5571, 0.8732, 0.5571, 0.8701, 0.5571, 0.8701, 0.553, 0.8732, 0.553, 0.8696, 0.5629, 0.8669, 0.5611, 0.8655, 0.5577, 0.8701, 0.5571, 0.8701, 0.5571, 0.8655, 0.5577, 0.8655, 0.5524, 0.8701, 0.553, 0.1203, 0.9687, 0.1169, 0.9687, 0.1169, 0.9273, 0.1203, 0.9273, 0.9296, 0.9425, 0.9244, 0.9425, 0.9244, 0.9011, 0.9296, 0.9011, 0.129, 0.9687, 0.1256, 0.9687, 0.1256, 0.9273, 0.129, 0.9273, 0.2099, 0.9658, 0.2067, 0.9658, 0.2067, 0.9399, 0.2099, 0.9399, 0.8253, 0.965, 0.8208, 0.965, 0.8212, 0.9632, 0.8249, 0.9632, 0.9287, 0.9425, 0.9319, 0.9425, 0.9319, 0.9683, 0.9286, 0.9683, 0.8588, 0.9642, 0.8555, 0.9625, 0.8565, 0.9611, 0.8592, 0.9625, 0.9083, 0.9644, 0.9035, 0.9644, 0.9035, 0.9386, 0.9084, 0.9386, 0.8987, 0.9386, 0.9035, 0.9386, 0.9035, 0.9644, 0.8986, 0.9644, 0.887, 0.9386, 0.8918, 0.9386, 0.8919, 0.9644, 0.887, 0.9644, 0.8918, 0.9386, 0.8987, 0.9386, 0.8986, 0.9644, 0.8919, 0.9644, 0.92, 0.9644, 0.9152, 0.9644, 0.915, 0.9386, 0.92, 0.9386, 0.9152, 0.9644, 0.9083, 0.9644, 0.9084, 0.9386, 0.915, 0.9386, 0.8208, 0.965, 0.8176, 0.9629, 0.8186, 0.9615, 0.8212, 0.9632, 0.8208, 0.9444, 0.8253, 0.9444, 0.8249, 0.9461, 0.8212, 0.9461, 0.8253, 0.9444, 0.8285, 0.9464, 0.8276, 0.9479, 0.8249, 0.9461, 0.8588, 0.9444, 0.8632, 0.9444, 0.8628, 0.9461, 0.8592, 0.9461, 0.8176, 0.9464, 0.8208, 0.9444, 0.8212, 0.9461, 0.8186, 0.9479, 0.8162, 0.9512, 0.8176, 0.9464, 0.8186, 0.9479, 0.8174, 0.9518, 0.8544, 0.9576, 0.8544, 0.951, 0.8555, 0.9516, 0.8555, 0.957, 0.8632, 0.9444, 0.8664, 0.9461, 0.8655, 0.9475, 0.8628, 0.9461, 0.9209, 0.9425, 0.9241, 0.9425, 0.9242, 0.9683, 0.9209, 0.9683, 0.9241, 0.9425, 0.9287, 0.9425, 0.9286, 0.9683, 0.9242, 0.9683, 0.8162, 0.9581, 0.8162, 0.9512, 0.8174, 0.9518, 0.8174, 0.9575, 0.8299, 0.9581, 0.8285, 0.9629, 0.8276, 0.9615, 0.8287, 0.9575, 0.8555, 0.9625, 0.8544, 0.9576, 0.8555, 0.957, 0.8565, 0.9611, 0.8544, 0.951, 0.8555, 0.9461, 0.8565, 0.9475, 0.8555, 0.9516, 0.8176, 0.9629, 0.8162, 0.9581, 0.8174, 0.9575, 0.8186, 0.9615, 0.8285, 0.9629, 0.8253, 0.965, 0.8249, 0.9632, 0.8276, 0.9615, 0.8676, 0.951, 0.8676, 0.9576, 0.8664, 0.957, 0.8664, 0.9516, 0.8676, 0.9576, 0.8664, 0.9625, 0.8655, 0.9611, 0.8664, 0.957, 0.2176, 0.9658, 0.2143, 0.9658, 0.2144, 0.9399, 0.2176, 0.9399, 0.2143, 0.9658, 0.2099, 0.9658, 0.2099, 0.9399, 0.2144, 0.9399, 0.4666, 0.7792, 0.4639, 0.7792, 0.4634, 0.6935, 0.4654, 0.6935, 0.3161, 0.8615, 0.3201, 0.8615, 0.3209, 0.9472, 0.3179, 0.9472, 0.3256, 0.8615, 0.3297, 0.8615, 0.3278, 0.9472, 0.3249, 0.9472, 0.9775, 0.1715, 0.9735, 0.1715, 0.9728, 0.08573, 0.9756, 0.08573, 0.7334, 0.9691, 0.728, 0.9691, 0.7287, 0.8833, 0.7327, 0.8833, 0.728, 0.9691, 0.7239, 0.9691, 0.7258, 0.8833, 0.7287, 0.8833, 0.9679, 2.757e-09, 0.9735, 2.757e-09, 0.9728, 0.08573, 0.9687, 0.08573, 0.7375, 0.9691, 0.7334, 0.9691, 0.7327, 0.8833, 0.7356, 0.8833, 0.2058, 0.7442, 0.2085, 0.7442, 0.209, 0.8299, 0.207, 0.8299, 0.9639, 1.378e-09, 0.9679, 2.757e-09, 0.9687, 0.08573, 0.9658, 0.08573, 0.2085, 0.7442, 0.2121, 0.7442, 0.2116, 0.8299, 0.209, 0.8299, 0.5934, 0.9433, 0.5908, 0.9433, 0.592, 0.8576, 0.5939, 0.8576, 0.9748, 0.37, 0.9785, 0.37, 0.978, 0.4558, 0.9753, 0.4558, 0.2121, 0.7442, 0.2148, 0.7442, 0.2136, 0.8299, 0.2116, 0.8299, 0.9679, 0.1715, 0.9639, 0.1715, 0.9658, 0.08573, 0.9687, 0.08573, 0.9785, 0.37, 0.9811, 0.37, 0.9799, 0.4558, 0.978, 0.4558, 0.5972, 0.9433, 0.5934, 0.9433, 0.5939, 0.8576, 0.5966, 0.8576, 0.9735, 2.757e-09, 0.9775, 1.378e-09, 0.9756, 0.08573, 0.9728, 0.08573, 0.8632, 0.9642, 0.8588, 0.9642, 0.8592, 0.9625, 0.8628, 0.9625, 0.8555, 0.9461, 0.8588, 0.9444, 0.8592, 0.9461, 0.8565, 0.9475, 0.8285, 0.9464, 0.8299, 0.9512, 0.8287, 0.9518, 0.8276, 0.9479, 0.8664, 0.9625, 0.8632, 0.9642, 0.8628, 0.9625, 0.8655, 0.9611, 0.8664, 0.9461, 0.8676, 0.951, 0.8664, 0.9516, 0.8655, 0.9475, 0.8299, 0.9512, 0.8299, 0.9581, 0.8287, 0.9575, 0.8287, 0.9518, 0.4606, 0.7837, 0.4576, 0.7833, 0.4584, 0.7804, 0.4603, 0.7792, 0.2086, 0.8342, 0.2058, 0.8339, 0.2065, 0.8309, 0.2084, 0.8299, 0.2137, 0.8339, 0.2108, 0.8342, 0.211, 0.8299, 0.213, 0.8309, 0.2108, 0.8342, 0.2086, 0.8342, 0.2084, 0.8299, 0.211, 0.8299, 0.213, 0.8408, 0.211, 0.8418, 0.2108, 0.8375, 0.2137, 0.8379, 0.2137, 0.8379, 0.2108, 0.8375, 0.2108, 0.8342, 0.2137, 0.8339, 0.211, 0.8418, 0.2084, 0.8418, 0.2086, 0.8375, 0.2108, 0.8375, 0.2108, 0.8375, 0.2086, 0.8375, 0.2086, 0.8342, 0.2108, 0.8342, 0.2084, 0.8418, 0.2065, 0.8408, 0.2058, 0.8379, 0.2086, 0.8375, 0.2086, 0.8375, 0.2058, 0.8379, 0.2058, 0.8339, 0.2086, 0.8342, 0.4658, 0.7833, 0.4628, 0.7837, 0.4631, 0.7792, 0.465, 0.7804, 0.4628, 0.7837, 0.4606, 0.7837, 0.4603, 0.7792, 0.4631, 0.7792, 0.465, 0.7903, 0.4631, 0.7915, 0.4628, 0.787, 0.4658, 0.7874, 0.4658, 0.7874, 0.4628, 0.787, 0.4628, 0.7837, 0.4658, 0.7833, 0.4631, 0.7915, 0.4603, 0.7915, 0.4606, 0.787, 0.4628, 0.787, 0.4628, 0.787, 0.4606, 0.787, 0.4606, 0.7837, 0.4628, 0.7837, 0.4603, 0.7915, 0.4584, 0.7903, 0.4576, 0.7874, 0.4606, 0.787, 0.4606, 0.787, 0.4576, 0.7874, 0.4576, 0.7833, 0.4606, 0.7837, 0.9735, 0.1715, 0.9679, 0.1715, 0.9687, 0.08573, 0.9728, 0.08573, 0.4603, 0.7792, 0.4576, 0.7792, 0.4589, 0.6935, 0.4608, 0.6935, 0.3201, 0.8615, 0.3256, 0.8615, 0.3249, 0.9472, 0.3209, 0.9472, 0.9721, 0.37, 0.9748, 0.37, 0.9753, 0.4558, 0.9734, 0.4558, 0.5998, 0.9433, 0.5972, 0.9433, 0.5966, 0.8576, 0.5985, 0.8576, 0.4639, 0.7792, 0.4603, 0.7792, 0.4608, 0.6935, 0.4634, 0.6935])
me_plane_004.materials.append(mat_madeira1)
me_plane_004.materials.append(mat_preto)
me_plane_004.update()
me_plane_007 = bpy.data.meshes.new('Plane.007')
me_plane_007.from_pydata([(-0.1741, -0.2707, -0.1574), (-0.1741, -0.9694, -0.1574), (-0.1741, -0.9694, 0.193), (-0.1741, -0.2707, 0.1962), (-0.1272, -0.9694, 0.193), (-0.1272, -0.2707, 0.1962), (-0.1272, -0.9694, -0.1574), (-0.1272, -0.2707, -0.1574), (-0.1272, -0.9392, 0.1507), (-0.1272, -0.3009, 0.1539), (-0.1272, -0.9392, -0.1574), (-0.1272, -0.3009, -0.1574), (-0.1614, -0.9392, 0.1507), (-0.1614, -0.3009, 0.1539), (-0.1614, -0.9392, -0.1574), (-0.1614, -0.3009, -0.1574)], [], [(0, 15, 11, 7), (1, 6, 10, 14), (14, 12, 13, 15), (4, 5, 9, 8), (10, 8, 12, 14), (8, 9, 13, 12), (9, 11, 15, 13), (5, 7, 11, 9), (3, 0, 7, 5), (2, 3, 5, 4), (14, 15, 0, 1), (0, 3, 2, 1), (4, 6, 1, 2), (6, 4, 8, 10)])
me_plane_007.polygons.foreach_set('material_index', [1, 1, 1, 1, 1, 1, 1, 1, 1, 1, 1, 1, 1, 1])
_uv = me_plane_007.uv_layers.new(name='UVMap')
_uv.uv.foreach_set('vector', [0.5414, 0.7902, 0.5403, 0.793, 0.5371, 0.793, 0.5371, 0.7902, 0.5414, 0.8549, 0.5371, 0.8549, 0.5371, 0.8521, 0.5403, 0.8521, 0.1835, 0.8434, 0.2121, 0.8434, 0.2123, 0.9024, 0.1835, 0.9024, 0.4685, 0.7934, 0.4688, 0.8581, 0.4649, 0.8553, 0.4646, 0.7962, 0.2145, 0.4886, 0.2145, 0.4601, 0.2176, 0.4601, 0.2176, 0.4886, 0.4666, 0.7525, 0.4666, 0.6935, 0.4698, 0.6935, 0.4698, 0.7525, 0.2176, 0.4313, 0.2176, 0.4601, 0.2145, 0.4601, 0.2145, 0.4313, 0.4688, 0.8581, 0.4361, 0.8581, 0.4361, 0.8553, 0.4649, 0.8553, 0.5414, 0.8549, 0.5414, 0.8876, 0.5371, 0.8876, 0.5371, 0.8549, 0.7374, 0.8397, 0.7374, 0.775, 0.7418, 0.775, 0.7418, 0.8397, 0.5403, 0.8521, 0.5403, 0.793, 0.5414, 0.7902, 0.5414, 0.8549, 0.09845, 0.8218, 0.1312, 0.8218, 0.1309, 0.8864, 0.09845, 0.8864, 0.2172, 0.8612, 0.2172, 0.8936, 0.2128, 0.8936, 0.2128, 0.8612, 0.4361, 0.7934, 0.4685, 0.7934, 0.4646, 0.7962, 0.4361, 0.7962])
me_plane_007.materials.append(mat_madeira1)
me_plane_007.materials.append(mat_preto)
me_plane_007.update()
me_plane = bpy.data.meshes.new('Plane')
me_plane.from_pydata([(-0.8244, -0.7584, 0.003263), (-0.001703, -0.9193, 0.02297), (-0.8244, 0.7643, 0.003263), (-0.001703, 0.9193, 0.02297), (-0.8958, -0.7613, -0.1307), (-0.8958, 0.7613, -0.1307), (-0.8244, 0.5468, 0.004514), (-0.8244, 0.3293, 0.005349), (-0.8244, 0.1117, 0.005766), (-0.8244, -0.1058, 0.005766), (-0.8244, -0.3233, 0.005349), (-0.8244, -0.5408, 0.004514), (-0.001703, -0.6566, 0.02578), (-0.001703, -0.394, 0.02766), (-0.001703, -0.1313, 0.0286), (-0.001703, 0.1313, 0.0286), (-0.001703, 0.394, 0.02766), (-0.001703, 0.6566, 0.02578), (-0.8958, 0.5438, -0.1294), (-0.8958, 0.3263, -0.1286), (-0.8958, 0.1088, -0.1282), (-0.8958, -0.1088, -0.1282), (-0.8958, -0.3263, -0.1286), (-0.8958, -0.5438, -0.1294), (-0.6674, -0.7929, 0.1424), (-0.501, -0.8245, 0.1678), (-0.3345, -0.8561, 0.1563), (-0.1681, -0.8877, 0.108), (-0.1681, 0.8877, 0.108), (-0.3345, 0.8561, 0.1563), (-0.501, 0.8245, 0.1678), (-0.6674, 0.7929, 0.1424), (-0.1681, -0.6341, 0.1093), (-0.3345, -0.6115, 0.1566), (-0.501, -0.5889, 0.1678), (-0.6674, -0.5664, 0.1427), (-0.1681, -0.3804, 0.1101), (-0.3345, -0.3669, 0.1568), (-0.501, -0.3534, 0.1678), (-0.6674, -0.3398, 0.143), (-0.1681, -0.1268, 0.1105), (-0.3345, -0.1223, 0.1569), (-0.501, -0.1178, 0.1678), (-0.6674, -0.1133, 0.1431), (-0.1681, 0.1268, 0.1105), (-0.3345, 0.1223, 0.1569), (-0.501, 0.1178, 0.1678), (-0.6674, 0.1133, 0.1431), (-0.1681, 0.3804, 0.1101), (-0.3345, 0.3669, 0.1568), (-0.501, 0.3534, 0.1678), (-0.6674, 0.3398, 0.143), (-0.1681, 0.6341, 0.1093), (-0.3345, 0.6115, 0.1566), (-0.501, 0.5889, 0.1678), (-0.6674, 0.5664, 0.1427)], [], [(52, 17, 3, 28), (6, 2, 5, 18), (0, 11, 23, 4), (11, 10, 22, 23), (10, 9, 21, 22), (9, 8, 20, 21), (8, 7, 19, 20), (7, 6, 18, 19), (27, 1, 12, 32), (32, 12, 13, 36), (36, 13, 14, 40), (40, 14, 15, 44), (44, 15, 16, 48), (48, 16, 17, 52), (7, 51, 55, 6), (51, 50, 54, 55), (50, 49, 53, 54), (49, 48, 52, 53), (8, 47, 51, 7), (47, 46, 50, 51), (46, 45, 49, 50), (45, 44, 48, 49), (9, 43, 47, 8), (43, 42, 46, 47), (42, 41, 45, 46), (41, 40, 44, 45), (10, 39, 43, 9), (39, 38, 42, 43), (38, 37, 41, 42), (37, 36, 40, 41), (11, 35, 39, 10), (35, 34, 38, 39), (34, 33, 37, 38), (33, 32, 36, 37), (0, 24, 35, 11), (24, 25, 34, 35), (25, 26, 33, 34), (26, 27, 32, 33), (6, 55, 31, 2), (55, 54, 30, 31), (54, 53, 29, 30), (53, 52, 28, 29)])
me_plane.polygons.foreach_set('material_index', [1, 1, 1, 1, 1, 1, 1, 1, 1, 1, 1, 1, 1, 1, 1, 1, 1, 1, 1, 1, 1, 1, 1, 1, 1, 1, 1, 1, 1, 1, 1, 1, 1, 1, 1, 1, 1, 1, 1, 1, 1, 1])
_uv = me_plane.uv_layers.new(name='UVMap')
_uv.uv.foreach_set('vector', [0.8, 0.8571, 1.0, 0.8571, 1.0, 1.0, 0.8, 1.0, 0.0, 0.8571, 0.0, 1.0, 0.0, 1.0, 0.0, 0.8571, 0.0, 0.0, 0.0, 0.1429, 0.0, 0.1429, 0.0, 0.0, 0.0, 0.1429, 0.0, 0.2857, 0.0, 0.2857, 0.0, 0.1429, 0.0, 0.2857, 0.0, 0.4286, 0.0, 0.4286, 0.0, 0.2857, 0.0, 0.4286, 0.0, 0.5714, 0.0, 0.5714, 0.0, 0.4286, 0.0, 0.5714, 0.0, 0.7143, 0.0, 0.7143, 0.0, 0.5714, 0.0, 0.7143, 0.0, 0.8571, 0.0, 0.8571, 0.0, 0.7143, 0.8, 0.0, 1.0, 0.0, 1.0, 0.1429, 0.8, 0.1429, 0.8, 0.1429, 1.0, 0.1429, 1.0, 0.2857, 0.8, 0.2857, 0.8, 0.2857, 1.0, 0.2857, 1.0, 0.4286, 0.8, 0.4286, 0.8, 0.4286, 1.0, 0.4286, 1.0, 0.5714, 0.8, 0.5714, 0.8, 0.5714, 1.0, 0.5714, 1.0, 0.7143, 0.8, 0.7143, 0.8, 0.7143, 1.0, 0.7143, 1.0, 0.8571, 0.8, 0.8571, 0.0, 0.7143, 0.2, 0.7143, 0.2, 0.8571, 0.0, 0.8571, 0.2, 0.7143, 0.4, 0.7143, 0.4, 0.8571, 0.2, 0.8571, 0.4, 0.7143, 0.6, 0.7143, 0.6, 0.8571, 0.4, 0.8571, 0.6, 0.7143, 0.8, 0.7143, 0.8, 0.8571, 0.6, 0.8571, 0.0, 0.5714, 0.2, 0.5714, 0.2, 0.7143, 0.0, 0.7143, 0.2, 0.5714, 0.4, 0.5714, 0.4, 0.7143, 0.2, 0.7143, 0.4, 0.5714, 0.6, 0.5714, 0.6, 0.7143, 0.4, 0.7143, 0.6, 0.5714, 0.8, 0.5714, 0.8, 0.7143, 0.6, 0.7143, 0.0, 0.4286, 0.2, 0.4286, 0.2, 0.5714, 0.0, 0.5714, 0.2, 0.4286, 0.4, 0.4286, 0.4, 0.5714, 0.2, 0.5714, 0.4, 0.4286, 0.6, 0.4286, 0.6, 0.5714, 0.4, 0.5714, 0.6, 0.4286, 0.8, 0.4286, 0.8, 0.5714, 0.6, 0.5714, 0.0, 0.2857, 0.2, 0.2857, 0.2, 0.4286, 0.0, 0.4286, 0.2, 0.2857, 0.4, 0.2857, 0.4, 0.4286, 0.2, 0.4286, 0.4, 0.2857, 0.6, 0.2857, 0.6, 0.4286, 0.4, 0.4286, 0.6, 0.2857, 0.8, 0.2857, 0.8, 0.4286, 0.6, 0.4286, 0.0, 0.1429, 0.2, 0.1429, 0.2, 0.2857, 0.0, 0.2857, 0.2, 0.1429, 0.4, 0.1429, 0.4, 0.2857, 0.2, 0.2857, 0.4, 0.1429, 0.6, 0.1429, 0.6, 0.2857, 0.4, 0.2857, 0.6, 0.1429, 0.8, 0.1429, 0.8, 0.2857, 0.6, 0.2857, 0.0, 0.0, 0.2, 0.0, 0.2, 0.1429, 0.0, 0.1429, 0.2, 0.0, 0.4, 0.0, 0.4, 0.1429, 0.2, 0.1429, 0.4, 0.0, 0.6, 0.0, 0.6, 0.1429, 0.4, 0.1429, 0.6, 0.0, 0.8, 0.0, 0.8, 0.1429, 0.6, 0.1429, 0.0, 0.8571, 0.2, 0.8571, 0.2, 1.0, 0.0, 1.0, 0.2, 0.8571, 0.4, 0.8571, 0.4, 1.0, 0.2, 1.0, 0.4, 0.8571, 0.6, 0.8571, 0.6, 1.0, 0.4, 1.0, 0.6, 0.8571, 0.8, 0.8571, 0.8, 1.0, 0.6, 1.0])
me_plane.materials.append(mat_material)
me_plane.materials.append(None)
me_plane.update()

# ---- objects
ob_ship = bpy.data.objects.new('Ship', me_plane_001)
ob_leftstair = bpy.data.objects.new('LeftStair', me_plane_005)
ob_rightstair = bpy.data.objects.new('RightStair', me_plane_006)
ob_railing = bpy.data.objects.new('Railing', me_cube)
ob_mastro = bpy.data.objects.new('Mastro', me_plane_004)
ob_door = bpy.data.objects.new('Door', me_plane_007)
ob_plane = bpy.data.objects.new('Plane', me_plane)

# ---- transforms, parenting, visibility, modifiers, constraints
ob_ship.location = (4.466, 0.2758, -0.1128)
ob_ship.scale = (7.16, 7.16, 7.16)
_vg = ob_ship.vertex_groups.new(name='chão')
_vg = ob_ship.vertex_groups.new(name='parede')
_vg = ob_ship.vertex_groups.new(name='PAREDE 2')
ob_leftstair.location = (-5.913, 4.439, 1.127)
ob_leftstair.scale = (7.16, 7.16, 7.16)
_vg = ob_leftstair.vertex_groups.new(name='chão')
_vg = ob_leftstair.vertex_groups.new(name='Group')
ob_rightstair.location = (-5.913, -4.469, 1.127)
ob_rightstair.scale = (7.16, 7.16, 7.16)
_vg = ob_rightstair.vertex_groups.new(name='chão')
_vg = ob_rightstair.vertex_groups.new(name='Group')
ob_railing.location = (-0.04172, -0.3341, 0.3598)
ob_mastro.location = (-5.913, 4.439, 1.127)
ob_mastro.scale = (7.16, 7.16, 7.16)
_vg = ob_mastro.vertex_groups.new(name='chão')
_vg = ob_mastro.vertex_groups.new(name='Group')
ob_door.location = (-5.913, 4.439, 1.127)
ob_door.scale = (7.16, 7.16, 7.16)
_vg = ob_door.vertex_groups.new(name='chão')
_vg = ob_door.vertex_groups.new(name='Group')
ob_plane.location = (2.357, 0.3877, 4.522)
ob_plane.rotation_euler = (0.0, 1.571, 0.0)
ob_plane.scale = (6.997, 6.997, 6.997)

# ---- collection membership
col_collection.objects.link(ob_ship)
col_collection.objects.link(ob_leftstair)
col_collection.objects.link(ob_rightstair)
col_collection.objects.link(ob_railing)
col_collection.objects.link(ob_mastro)
col_collection.objects.link(ob_door)
col_collection.objects.link(ob_plane)

# ---- scene / render settings (as saved in the file)
scene.frame_start = 1; scene.frame_end = 250; scene.frame_set(0)
scene.render.engine = 'CYCLES'
scene.cycles.use_denoising = False
scene.cycles.samples = 100
scene.cycles.use_adaptive_sampling = False
scene.cycles.caustics_reflective = False
scene.cycles.caustics_refractive = False
scene.cycles.bake_type = 'DIFFUSE'
bpy.context.view_layer.update()

# ---- added for rendering (the .blend has no active camera and no usable light): camera, sun
cam_auto = bpy.data.cameras.new('AutoCamera')
cam_auto.lens = 50.0
cam_auto.sensor_width = 36.0
cam_auto.clip_end = 1000.0
ob_auto_camera = bpy.data.objects.new('AutoCamera', cam_auto)
scene.collection.objects.link(ob_auto_camera)
ob_auto_camera.location = (52.0082, -56.1306, 41.8309)
ob_auto_camera.rotation_euler = (1.09748, -7.21219e-08, 0.694738)
scene.camera = ob_auto_camera
light_auto_sun = bpy.data.lights.new('AutoSun', 'SUN')
light_auto_sun.energy = 3.0
light_auto_sun.angle = 0.0523599
ob_auto_sun = bpy.data.objects.new('AutoSun', light_auto_sun)
scene.collection.objects.link(ob_auto_sun)
ob_auto_sun.rotation_euler = (0.872665, 0.174533, 0.523599)
bpy.context.view_layer.update()
